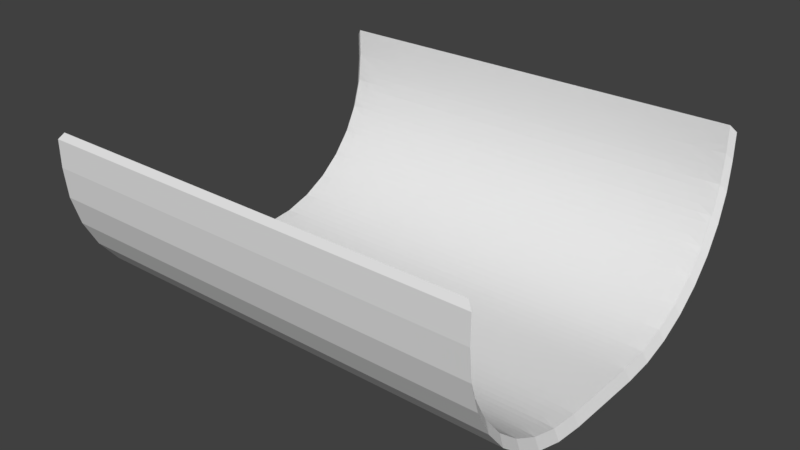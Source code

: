 # Source: halfpipe.blend  (saved by Blender 2.79.0; exported with 4.5.12 LTS)
import bpy
from mathutils import Matrix  # noqa: F401  (used for matrix-valued properties, if any)

bpy.ops.wm.read_factory_settings(use_empty=True)
scene = bpy.context.scene
scene.name = 'Scene'

# ---- collections
col_collection_1 = bpy.data.collections.new('Collection 1'); scene.collection.children.link(col_collection_1)

# ---- world
world_world = bpy.data.worlds.new('World'); scene.world = world_world
world_world.color = (0.05088, 0.05088, 0.05088)
world_world.use_sun_shadow = False
world_world.sun_shadow_jitter_overblur = 0.0
world_world.cycles.sampling_method = 'MANUAL'

# ---- meshes
me_cylinder = bpy.data.meshes.new('Cylinder')
me_cylinder.from_pydata([(-0.1195, 1.272, -1.881), (-0.1195, 1.272, 1.0), (0.07561, 1.253, -1.881), (0.07561, 1.253, 1.0), (0.2632, 1.196, -1.881), (0.2632, 1.196, 1.0), (0.4361, 1.104, -1.881), (0.4361, 1.104, 1.0), (0.5876, 0.9794, -1.881), (0.5876, 0.9794, 1.0), (0.712, 0.8279, -1.881), (0.712, 0.8279, 1.0), (0.8044, 0.655, -1.881), (0.8044, 0.655, 1.0), (0.8613, 0.4674, -1.881), (0.8613, 0.4674, 1.0), (0.8805, 7.55e-08, -1.881), (0.8805, 7.55e-08, 1.0), (0.8613, -0.471, -1.881), (0.8613, -0.471, 1.0), (0.8044, -0.6586, -1.881), (0.8044, -0.6586, 1.0), (0.712, -0.8315, -1.881), (0.712, -0.8315, 1.0), (0.5876, -0.9831, -1.881), (0.5876, -0.9831, 1.0), (0.4361, -1.107, -1.881), (0.4361, -1.107, 1.0), (0.2632, -1.2, -1.881), (0.2632, -1.2, 1.0), (0.07561, -1.257, -1.881), (0.07561, -1.257, 1.0), (-0.1195, -1.276, -1.881), (-0.1195, -1.276, 1.0), (-0.0768, 1.297, -1.917), (-0.0768, 1.297, 1.036), (0.1232, 1.278, -1.917), (0.1232, 1.278, 1.036), (0.3155, 1.219, -1.917), (0.3155, 1.219, 1.036), (0.4927, 1.125, -1.917), (0.4927, 1.125, 1.036), (0.648, 0.9971, -1.917), (0.648, 0.9971, 1.036), (0.7755, 0.8418, -1.917), (0.7755, 0.8418, 1.036), (0.8702, 0.6645, -1.917), (0.8702, 0.6645, 1.036), (0.9285, 0.4723, -1.917), (0.9285, 0.4723, 1.036), (0.9482, 7.598e-08, -1.917), (0.9482, 7.598e-08, 1.036), (0.9285, -0.4759, -1.917), (0.9285, -0.4759, 1.036), (0.8702, -0.6682, -1.917), (0.8702, -0.6682, 1.036), (0.7755, -0.8454, -1.917), (0.7755, -0.8454, 1.036), (0.648, -1.001, -1.917), (0.648, -1.001, 1.036), (0.4927, -1.128, -1.917), (0.4927, -1.128, 1.036), (0.3155, -1.223, -1.917), (0.3155, -1.223, 1.036), (0.1232, -1.281, -1.917), (0.1232, -1.281, 1.036), (-0.0768, -1.301, -1.917), (-0.0768, -1.301, 1.036), (0.8805, 0.2729, -1.881), (0.8805, 0.2729, 1.0), (0.9482, 0.2729, -1.917), (0.9482, 0.2729, 1.036), (0.8805, -0.2765, -1.881), (0.8805, -0.2765, 1.0), (0.9482, -0.2765, -1.917), (0.9482, -0.2765, 1.036), (-0.2994, 1.272, -1.881), (-0.2994, 1.272, 1.0), (-0.2994, -1.276, -1.881), (-0.2994, -1.276, 1.0), (-0.2567, 1.297, -1.917), (-0.2567, 1.297, 1.036), (-0.2567, -1.301, -1.917), (-0.2567, -1.301, 1.036), (-0.1172, 1.269, -1.16), (-0.1172, 1.269, -0.4405), (-0.1172, 1.269, 0.2793), (0.07447, 1.247, 0.2793), (0.07447, 1.247, -0.4405), (0.07447, 1.247, -1.16), (0.261, 1.191, 0.2793), (0.261, 1.191, -0.4405), (0.261, 1.191, -1.16), (0.4328, 1.099, 0.2793), (0.4328, 1.099, -0.4405), (0.4328, 1.099, -1.16), (0.5835, 0.9752, 0.2793), (0.5835, 0.9752, -0.4405), (0.5835, 0.9752, -1.16), (0.7071, 0.8246, 0.2793), (0.7071, 0.8246, -0.4405), (0.7071, 0.8246, -1.16), (0.799, 0.6527, 0.2793), (0.799, 0.6527, -0.4405), (0.799, 0.6527, -1.16), (0.8556, 0.4663, 0.2793), (0.8556, 0.4663, -0.4405), (0.8556, 0.4663, -1.16), (0.8805, -0.0005463, 0.2793), (0.8805, -0.0005464, -0.4405), (0.8805, -0.0005463, -1.16), (0.8556, -0.4699, 0.2793), (0.8556, -0.4699, -0.4405), (0.8556, -0.4699, -1.16), (0.799, -0.6564, 0.2793), (0.799, -0.6564, -0.4405), (0.799, -0.6564, -1.16), (0.7071, -0.8283, 0.2793), (0.7071, -0.8283, -0.4405), (0.7071, -0.8283, -1.16), (0.5835, -0.9789, 0.2793), (0.5835, -0.9789, -0.4405), (0.5835, -0.9789, -1.16), (0.4328, -1.103, 0.2793), (0.4328, -1.103, -0.4405), (0.4328, -1.103, -1.16), (0.261, -1.194, 0.2793), (0.261, -1.194, -0.4405), (0.261, -1.194, -1.16), (0.07447, -1.251, 0.2793), (0.07447, -1.251, -0.4405), (0.07447, -1.251, -1.16), (-0.1172, -1.273, 0.2793), (-0.1172, -1.273, -0.4405), (-0.1172, -1.273, -1.16), (-0.0768, 1.297, -1.179), (-0.0768, 1.297, -0.4405), (-0.0768, 1.297, 0.2978), (0.1232, 1.278, 0.2978), (0.1232, 1.278, -0.4405), (0.1232, 1.278, -1.179), (0.3155, 1.219, 0.2978), (0.3155, 1.219, -0.4405), (0.3155, 1.219, -1.179), (0.4927, 1.125, 0.2978), (0.4927, 1.125, -0.4405), (0.4927, 1.125, -1.179), (0.648, 0.9971, 0.2978), (0.648, 0.9971, -0.4405), (0.648, 0.9971, -1.179), (0.7755, 0.8418, 0.2978), (0.7755, 0.8418, -0.4405), (0.7755, 0.8418, -1.179), (0.8702, 0.6645, 0.2978), (0.8702, 0.6645, -0.4405), (0.8702, 0.6645, -1.179), (0.9285, 0.4723, 0.2978), (0.9285, 0.4723, -0.4405), (0.9285, 0.4723, -1.179), (0.9482, 7.598e-08, 0.2978), (0.9482, 7.598e-08, -0.4405), (0.9482, 7.598e-08, -1.179), (0.9285, -0.4759, 0.2978), (0.9285, -0.4759, -0.4405), (0.9285, -0.4759, -1.179), (0.8702, -0.6682, 0.2978), (0.8702, -0.6682, -0.4405), (0.8702, -0.6682, -1.179), (0.7755, -0.8454, 0.2978), (0.7755, -0.8454, -0.4405), (0.7755, -0.8454, -1.179), (0.648, -1.001, 0.2978), (0.648, -1.001, -0.4405), (0.648, -1.001, -1.179), (0.4927, -1.128, 0.2978), (0.4927, -1.128, -0.4405), (0.4927, -1.128, -1.179), (0.3155, -1.223, 0.2978), (0.3155, -1.223, -0.4405), (0.3155, -1.223, -1.179), (0.1232, -1.281, 0.2978), (0.1232, -1.281, -0.4405), (0.1232, -1.281, -1.179), (-0.0768, -1.301, 0.2978), (-0.0768, -1.301, -0.4405), (-0.0768, -1.301, -1.179), (0.9482, 0.2729, 0.2978), (0.9482, 0.2729, -0.4405), (0.9482, 0.2729, -1.179), (0.8775, 0.261, -1.16), (0.8775, 0.261, -0.4405), (0.8775, 0.261, 0.2793), (0.9482, -0.2765, 0.2978), (0.9482, -0.2765, -0.4405), (0.9482, -0.2765, -1.179), (0.8775, -0.2641, -1.16), (0.8775, -0.2641, -0.4405), (0.8775, -0.2641, 0.2793), (-0.2994, 1.272, -1.161), (-0.2994, 1.272, -0.4405), (-0.2994, 1.272, 0.2797), (-0.2994, -1.276, 0.2797), (-0.2994, -1.276, -0.4405), (-0.2994, -1.276, -1.161), (-0.2567, 1.297, -1.179), (-0.2567, 1.297, -0.4405), (-0.2567, 1.297, 0.2978), (-0.2567, -1.301, 0.2978), (-0.2567, -1.301, -0.4405), (-0.2567, -1.301, -1.179), (-0.02194, 1.263, -1.881), (-0.02194, 1.263, 1.0), (-0.1172, 1.269, 0.6278), (0.07449, 1.247, -1.509), (0.1694, 1.225, -1.881), (0.1694, 1.225, 1.0), (0.261, 1.191, -1.509), (0.3496, 1.15, -1.881), (0.3496, 1.15, 1.0), (0.4329, 1.099, -1.509), (0.5119, 1.042, -1.881), (0.5119, 1.042, 1.0), (0.5835, 0.9753, -1.509), (0.6498, 0.9036, -1.881), (0.6498, 0.9036, 1.0), (0.7072, 0.8246, -1.509), (0.7582, 0.7414, -1.881), (0.7582, 0.7414, 1.0), (0.799, 0.6528, -1.509), (0.8328, 0.5612, -1.881), (0.8328, 0.5612, 1.0), (0.8556, 0.4663, -1.509), (0.8805, 0.1364, -1.881), (0.8709, 0.3701, 1.0), (0.8805, -0.000539, -1.509), (0.8709, -0.3738, -1.881), (0.8805, -0.1382, 1.0), (0.8556, -0.4699, -1.509), (0.8328, -0.5648, -1.881), (0.8328, -0.5648, 1.0), (0.799, -0.6564, -1.509), (0.7582, -0.7451, -1.881), (0.7582, -0.7451, 1.0), (0.7072, -0.8283, -1.509), (0.6498, -0.9073, -1.881), (0.6498, -0.9073, 1.0), (0.5835, -0.979, -1.509), (0.5119, -1.045, -1.881), (0.5119, -1.045, 1.0), (0.4329, -1.103, -1.509), (0.3496, -1.154, -1.881), (0.3496, -1.154, 1.0), (0.261, -1.194, -1.509), (0.1694, -1.228, -1.881), (0.1694, -1.228, 1.0), (0.07449, -1.251, -1.509), (-0.02194, -1.266, -1.881), (-0.02194, -1.266, 1.0), (-0.1172, -1.273, -1.509), (0.8709, 0.3701, -1.881), (0.8805, 0.1364, 1.0), (0.8776, 0.2611, 0.6277), (0.8805, -0.1382, -1.881), (0.8709, -0.3738, 1.0), (0.8776, -0.2642, 0.6277), (-0.2994, 1.272, 0.6399), (-0.2994, -1.276, -1.521), (-0.2094, 1.272, 1.0), (-0.2094, 1.272, -1.881), (-0.2094, -1.276, 1.0), (-0.2094, -1.276, -1.881), (-0.1172, 1.269, -1.509), (-0.1172, 1.269, -0.8006), (-0.1172, 1.269, -0.08039), (0.07449, 1.247, 0.6277), (0.07447, 1.247, -0.08039), (0.07447, 1.247, -0.8006), (0.261, 1.191, 0.6277), (0.261, 1.191, -0.08039), (0.261, 1.191, -0.8006), (0.4329, 1.099, 0.6277), (0.4328, 1.099, -0.08039), (0.4328, 1.099, -0.8006), (0.5835, 0.9753, 0.6277), (0.5835, 0.9752, -0.08039), (0.5835, 0.9752, -0.8006), (0.7072, 0.8246, 0.6277), (0.7071, 0.8246, -0.08039), (0.7071, 0.8246, -0.8006), (0.799, 0.6528, 0.6277), (0.799, 0.6527, -0.08039), (0.799, 0.6527, -0.8006), (0.8556, 0.4663, 0.6277), (0.8556, 0.4663, -0.08039), (0.8556, 0.4663, -0.8006), (0.8805, -0.000539, 0.6277), (0.8805, -0.0005464, -0.08039), (0.8805, -0.0005464, -0.8006), (0.8556, -0.4699, 0.6277), (0.8556, -0.4699, -0.08039), (0.8556, -0.4699, -0.8006), (0.799, -0.6564, 0.6277), (0.799, -0.6564, -0.08039), (0.799, -0.6564, -0.8006), (0.7072, -0.8283, 0.6277), (0.7071, -0.8283, -0.08039), (0.7071, -0.8283, -0.8006), (0.5835, -0.979, 0.6277), (0.5835, -0.9789, -0.08039), (0.5835, -0.9789, -0.8006), (0.4329, -1.103, 0.6277), (0.4328, -1.103, -0.08039), (0.4328, -1.103, -0.8006), (0.261, -1.194, 0.6277), (0.261, -1.194, -0.08039), (0.261, -1.194, -0.8006), (0.07449, -1.251, 0.6277), (0.07447, -1.251, -0.08039), (0.07447, -1.251, -0.8006), (-0.1172, -1.273, 0.6278), (-0.1172, -1.273, -0.08039), (-0.1172, -1.273, -0.8006), (0.8776, 0.2611, -1.509), (0.8775, 0.261, -0.8006), (0.8775, 0.261, -0.08039), (0.8776, -0.2642, -1.509), (0.8775, -0.2641, -0.8006), (0.8775, -0.2641, -0.08039), (-0.2994, 1.272, -1.521), (-0.2994, 1.272, -0.8006), (-0.2994, 1.272, -0.08038), (-0.2994, -1.276, 0.6399), (-0.2994, -1.276, -0.08038), (-0.2994, -1.276, -0.8006), (-0.2092, -1.276, 0.2793), (-0.2092, -1.276, -0.4405), (-0.2092, -1.276, -1.16), (0.8802, -0.1369, -1.16), (0.8802, -0.1369, -0.4405), (0.8802, -0.1369, 0.2793), (0.8699, 0.3686, -1.16), (0.8699, 0.3686, -0.4405), (0.8699, 0.3686, 0.2793), (-0.2092, 1.272, -1.16), (-0.2092, 1.272, -0.4405), (-0.2092, 1.272, 0.2793), (-0.0218, -1.265, -1.16), (-0.0218, -1.265, -0.4405), (-0.0218, -1.265, 0.2793), (0.169, -1.227, -1.16), (0.169, -1.227, -0.4405), (0.169, -1.227, 0.2793), (0.349, -1.152, -1.16), (0.349, -1.152, -0.4405), (0.349, -1.152, 0.2793), (0.511, -1.044, -1.16), (0.511, -1.044, -0.4405), (0.511, -1.044, 0.2793), (0.6488, -0.9065, -1.16), (0.6488, -0.9065, -0.4405), (0.6488, -0.9065, 0.2793), (0.757, -0.7445, -1.16), (0.757, -0.7445, -0.4405), (0.757, -0.7445, 0.2793), (0.8316, -0.5645, -1.16), (0.8316, -0.5645, -0.4405), (0.8316, -0.5645, 0.2793), (0.8699, -0.3722, -1.16), (0.8699, -0.3722, -0.4405), (0.8699, -0.3722, 0.2793), (0.8802, 0.135, -1.16), (0.8802, 0.135, -0.4405), (0.8802, 0.135, 0.2793), (0.8316, 0.5608, -1.16), (0.8316, 0.5608, -0.4405), (0.8316, 0.5608, 0.2793), (0.757, 0.7408, -1.16), (0.757, 0.7408, -0.4405), (0.757, 0.7408, 0.2793), (0.6488, 0.9028, -1.16), (0.6488, 0.9028, -0.4405), (0.6488, 0.9028, 0.2793), (0.511, 1.041, -1.16), (0.511, 1.041, -0.4405), (0.511, 1.041, 0.2793), (0.349, 1.149, -1.16), (0.349, 1.149, -0.4405), (0.349, 1.149, 0.2793), (0.169, 1.223, -1.16), (0.169, 1.223, -0.4405), (0.169, 1.223, 0.2793), (-0.0218, 1.262, -1.16), (-0.0218, 1.262, -0.4405), (-0.0218, 1.262, 0.2793), (-0.0218, 1.262, -0.08039), (-0.0218, 1.262, -0.8006), (-0.02181, 1.262, -1.509), (0.169, 1.223, -0.08039), (0.169, 1.223, -0.8006), (0.169, 1.223, -1.509), (0.349, 1.149, -0.08039), (0.349, 1.149, -0.8006), (0.349, 1.149, -1.509), (0.511, 1.041, -0.08039), (0.511, 1.041, -0.8006), (0.511, 1.041, -1.509), (0.6488, 0.9028, -0.08039), (0.6488, 0.9028, -0.8006), (0.6488, 0.9028, -1.509), (0.757, 0.7408, -0.08039), (0.757, 0.7408, -0.8006), (0.757, 0.7408, -1.509), (0.8316, 0.5608, -0.08039), (0.8316, 0.5608, -0.8006), (0.8316, 0.5608, -1.509), (0.8802, 0.135, -0.08039), (0.8802, 0.135, -0.8006), (0.8802, 0.135, -1.509), (0.8699, -0.3722, -0.08039), (0.8699, -0.3722, -0.8006), (0.8699, -0.3723, -1.509), (0.8316, -0.5645, -0.08039), (0.8316, -0.5645, -0.8006), (0.8316, -0.5645, -1.509), (0.757, -0.7445, -0.08039), (0.757, -0.7445, -0.8006), (0.757, -0.7445, -1.509), (0.6488, -0.9065, -0.08039), (0.6488, -0.9065, -0.8006), (0.6488, -0.9065, -1.509), (0.511, -1.044, -0.08039), (0.511, -1.044, -0.8006), (0.511, -1.044, -1.509), (0.349, -1.152, -0.08039), (0.349, -1.152, -0.8006), (0.349, -1.152, -1.509), (0.169, -1.227, -0.08039), (0.169, -1.227, -0.8006), (0.169, -1.227, -1.509), (-0.0218, -1.265, -0.08039), (-0.0218, -1.265, -0.8006), (-0.02181, -1.265, -1.509), (-0.2092, 1.272, -0.08039), (-0.2092, 1.272, -0.8006), (-0.2092, 1.272, -1.51), (0.8699, 0.3686, -0.08039), (0.8699, 0.3686, -0.8006), (0.8699, 0.3687, -1.509), (0.8802, -0.1369, -0.08039), (0.8802, -0.1369, -0.8006), (0.8802, -0.1369, -1.509), (-0.2092, -1.276, -0.8006), (-0.2092, -1.276, -0.08039), (-0.2092, -1.276, 0.6291), (-0.2092, -1.276, -1.51), (0.8802, -0.1369, 0.6277), (0.8699, 0.3687, 0.6277), (-0.2092, 1.272, 0.6291), (-0.02181, -1.265, 0.6277), (0.169, -1.227, 0.6277), (0.349, -1.152, 0.6277), (0.511, -1.044, 0.6277), (0.6488, -0.9065, 0.6277), (0.757, -0.7445, 0.6277), (0.8316, -0.5645, 0.6277), (0.8699, -0.3723, 0.6277), (0.8802, 0.135, 0.6277), (0.8316, 0.5608, 0.6277), (0.757, 0.7408, 0.6277), (0.6488, 0.9028, 0.6277), (0.511, 1.041, 0.6277), (0.349, 1.149, 0.6277), (0.169, 1.223, 0.6277), (-0.02181, 1.262, 0.6277), (0.02683, 1.258, -1.881), (-0.07071, 1.267, 1.0), (-0.1173, 1.27, 0.7806), (0.07455, 1.248, -1.661), (0.2163, 1.21, -1.881), (0.1225, 1.239, 1.0), (0.2611, 1.191, -1.661), (0.3929, 1.127, -1.881), (0.3064, 1.173, 1.0), (0.433, 1.099, -1.661), (0.5497, 1.01, -1.881), (0.474, 1.073, 1.0), (0.5838, 0.9755, -1.661), (0.6809, 0.8657, -1.881), (0.6187, 0.9415, 1.0), (0.7074, 0.8248, -1.661), (0.7813, 0.6982, -1.881), (0.7351, 0.7846, 1.0), (0.7993, 0.6529, -1.661), (0.8471, 0.5143, -1.881), (0.8186, 0.6081, 1.0), (0.8559, 0.4663, -1.661), (0.8805, 0.06821, -1.881), (0.8661, 0.4187, 1.0), (0.8805, -0.0005094, -1.661), (0.8661, -0.4224, -1.881), (0.8805, -0.06912, 1.0), (0.8559, -0.47, -1.661), (0.8186, -0.6117, -1.881), (0.8471, -0.5179, 1.0), (0.7993, -0.6565, -1.661), (0.7351, -0.7883, -1.881), (0.7813, -0.7019, 1.0), (0.7074, -0.8285, -1.661), (0.6187, -0.9452, -1.881), (0.6809, -0.8694, 1.0), (0.5838, -0.9792, -1.661), (0.474, -1.076, -1.881), (0.5497, -1.014, 1.0), (0.433, -1.103, -1.661), (0.3064, -1.177, -1.881), (0.3929, -1.131, 1.0), (0.2611, -1.195, -1.661), (0.1225, -1.243, -1.881), (0.2163, -1.214, 1.0), (0.07455, -1.251, -1.661), (-0.07071, -1.271, -1.881), (0.02683, -1.262, 1.0), (-0.1173, -1.273, -1.662), (0.8757, 0.3215, -1.881), (0.8805, 0.2046, 1.0), (0.8777, 0.2618, 0.7804), (0.8805, -0.2074, -1.881), (0.8757, -0.3251, 1.0), (0.8777, -0.2649, 0.7804), (-0.2994, 1.272, 0.8199), (-0.2994, -1.276, -1.701), (-0.2544, 1.272, 1.0), (-0.1645, 1.272, -1.881), (-0.2544, -1.276, 1.0), (-0.1645, -1.276, -1.881), (-0.1172, 1.269, -1.338), (-0.1172, 1.269, -0.6206), (-0.1172, 1.269, 0.09962), (0.07447, 1.247, 0.457), (0.07447, 1.247, -0.2604), (0.07447, 1.247, -0.9806), (0.261, 1.191, 0.457), (0.261, 1.191, -0.2604), (0.261, 1.191, -0.9806), (0.4328, 1.099, 0.457), (0.4328, 1.099, -0.2604), (0.4328, 1.099, -0.9806), (0.5835, 0.9753, 0.457), (0.5835, 0.9752, -0.2604), (0.5835, 0.9752, -0.9806), (0.7071, 0.8246, 0.457), (0.7071, 0.8246, -0.2604), (0.7071, 0.8246, -0.9806), (0.799, 0.6527, 0.457), (0.799, 0.6527, -0.2604), (0.799, 0.6527, -0.9806), (0.8556, 0.4663, 0.457), (0.8556, 0.4663, -0.2604), (0.8556, 0.4663, -0.9806), (0.8805, -0.0005453, 0.457), (0.8805, -0.0005464, -0.2604), (0.8805, -0.0005464, -0.9806), (0.8556, -0.4699, 0.457), (0.8556, -0.4699, -0.2604), (0.8556, -0.4699, -0.9806), (0.799, -0.6564, 0.457), (0.799, -0.6564, -0.2604), (0.799, -0.6564, -0.9806), (0.7071, -0.8283, 0.457), (0.7071, -0.8283, -0.2604), (0.7071, -0.8283, -0.9806), (0.5835, -0.9789, 0.457), (0.5835, -0.9789, -0.2604), (0.5835, -0.9789, -0.9806), (0.4328, -1.103, 0.457), (0.4328, -1.103, -0.2604), (0.4328, -1.103, -0.9806), (0.261, -1.194, 0.457), (0.261, -1.194, -0.2604), (0.261, -1.194, -0.9806), (0.07447, -1.251, 0.457), (0.07447, -1.251, -0.2604), (0.07447, -1.251, -0.9806), (-0.1172, -1.273, 0.457), (-0.1172, -1.273, -0.2604), (-0.1172, -1.273, -0.9806), (0.8776, 0.261, -1.338), (0.8775, 0.261, -0.6206), (0.8775, 0.261, 0.09962), (0.8776, -0.2641, -1.338), (0.8775, -0.2641, -0.6206), (0.8775, -0.2641, 0.09962), (-0.2994, 1.272, -1.341), (-0.2994, 1.272, -0.6206), (-0.2994, 1.272, 0.09968), (-0.2994, -1.276, 0.4598), (-0.2994, -1.276, -0.2604), (-0.2994, -1.276, -0.9807), (-0.2544, -1.276, 0.2795), (-0.2544, -1.276, -0.4405), (-0.2544, -1.276, -1.16), (0.8804, -0.06902, -1.16), (0.8804, -0.06902, -0.4405), (0.8804, -0.06902, 0.2793), (0.8638, 0.418, -1.16), (0.8638, 0.418, -0.4405), (0.8638, 0.418, 0.2793), (-0.2544, 1.272, -1.16), (-0.2544, 1.272, -0.4405), (-0.2544, 1.272, 0.2795), (0.02645, -1.259, -1.16), (0.02645, -1.259, -0.4405), (0.02645, -1.259, 0.2793), (0.2154, -1.212, -1.16), (0.2154, -1.212, -0.4405), (0.2154, -1.212, 0.2793), (0.3916, -1.129, -1.16), (0.3916, -1.129, -0.4405), (0.3916, -1.129, 0.2793), (0.5481, -1.012, -1.16), (0.5481, -1.012, -0.4405), (0.5481, -1.012, 0.2793), (0.6789, -0.8681, -1.16), (0.6789, -0.8681, -0.4405), (0.6789, -0.8681, 0.2793), (0.7791, -0.7009, -1.16), (0.7791, -0.7009, -0.4405), (0.7791, -0.7009, 0.2793), (0.8447, -0.5175, -1.16), (0.8447, -0.5175, -0.4405), (0.8447, -0.5175, 0.2793), (0.8744, -0.3203, -1.16), (0.8744, -0.3203, -0.4405), (0.8744, -0.3203, 0.2793), (0.8794, 0.2, -1.16), (0.8794, 0.2, -0.4405), (0.8794, 0.2, 0.2793), (0.8164, 0.6072, -1.16), (0.8164, 0.6072, -0.4405), (0.8164, 0.6072, 0.2793), (0.7331, 0.7833, -1.16), (0.7331, 0.7833, -0.4405), (0.7331, 0.7833, 0.2793), (0.617, 0.9398, -1.16), (0.617, 0.9398, -0.4405), (0.617, 0.9398, 0.2793), (0.4726, 1.071, -1.16), (0.4726, 1.071, -0.4405), (0.4726, 1.071, 0.2793), (0.3055, 1.171, -1.16), (0.3055, 1.171, -0.4405), (0.3055, 1.171, 0.2793), (0.122, 1.237, -1.16), (0.122, 1.237, -0.4405), (0.122, 1.237, 0.2793), (-0.06985, 1.266, -1.16), (-0.06985, 1.266, -0.4405), (-0.06985, 1.266, 0.2793), (-0.07071, 1.267, -1.881), (0.02683, 1.258, 1.0), (-0.1172, 1.269, 0.457), (0.07447, 1.247, -1.338), (0.1225, 1.239, -1.881), (0.2163, 1.21, 1.0), (0.261, 1.191, -1.338), (0.3064, 1.173, -1.881), (0.3929, 1.127, 1.0), (0.4328, 1.099, -1.338), (0.474, 1.073, -1.881), (0.5497, 1.01, 1.0), (0.5835, 0.9753, -1.338), (0.6187, 0.9415, -1.881), (0.6809, 0.8657, 1.0), (0.7071, 0.8246, -1.338), (0.7351, 0.7846, -1.881), (0.7813, 0.6982, 1.0), (0.799, 0.6527, -1.338), (0.8186, 0.6081, -1.881), (0.8471, 0.5143, 1.0), (0.8556, 0.4663, -1.338), (0.8805, 0.2046, -1.881), (0.8757, 0.3215, 1.0), (0.8805, -0.0005453, -1.338), (0.8757, -0.3251, -1.881), (0.8805, -0.2074, 1.0), (0.8556, -0.4699, -1.338), (0.8471, -0.5179, -1.881), (0.8186, -0.6117, 1.0), (0.799, -0.6564, -1.338), (0.7813, -0.7019, -1.881), (0.7351, -0.7883, 1.0), (0.7071, -0.8283, -1.338), (0.6809, -0.8694, -1.881), (0.6187, -0.9452, 1.0), (0.5835, -0.9789, -1.338), (0.5497, -1.014, -1.881), (0.474, -1.076, 1.0), (0.4328, -1.103, -1.338), (0.3929, -1.131, -1.881), (0.3064, -1.177, 1.0), (0.261, -1.194, -1.338), (0.2163, -1.214, -1.881), (0.1225, -1.243, 1.0), (0.07447, -1.251, -1.338), (0.02683, -1.262, -1.881), (-0.07071, -1.271, 1.0), (-0.1172, -1.273, -1.338), (0.8661, 0.4187, -1.881), (0.8805, 0.06821, 1.0), (0.8776, 0.261, 0.457), (0.8805, -0.06912, -1.881), (0.8661, -0.4224, 1.0), (0.8776, -0.2641, 0.457), (-0.2994, 1.272, 0.4598), (-0.2994, -1.276, -1.341), (-0.1645, 1.272, 1.0), (-0.2544, 1.272, -1.881), (-0.1645, -1.276, 1.0), (-0.2544, -1.276, -1.881), (-0.1173, 1.27, -1.662), (-0.1172, 1.269, -0.9806), (-0.1172, 1.269, -0.2604), (0.07455, 1.248, 0.7804), (0.07447, 1.247, 0.09962), (0.07447, 1.247, -0.6206), (0.2611, 1.191, 0.7804), (0.261, 1.191, 0.09962), (0.261, 1.191, -0.6206), (0.433, 1.099, 0.7804), (0.4328, 1.099, 0.09962), (0.4328, 1.099, -0.6206), (0.5838, 0.9755, 0.7804), (0.5835, 0.9752, 0.09962), (0.5835, 0.9752, -0.6206), (0.7074, 0.8248, 0.7804), (0.7071, 0.8246, 0.09962), (0.7071, 0.8246, -0.6206), (0.7993, 0.6529, 0.7804), (0.799, 0.6527, 0.09962), (0.799, 0.6527, -0.6206), (0.8559, 0.4663, 0.7804), (0.8556, 0.4663, 0.09962), (0.8556, 0.4663, -0.6206), (0.8805, -0.0005094, 0.7804), (0.8805, -0.0005464, 0.09962), (0.8805, -0.0005464, -0.6206), (0.8559, -0.47, 0.7804), (0.8556, -0.4699, 0.09962), (0.8556, -0.4699, -0.6206), (0.7993, -0.6565, 0.7804), (0.799, -0.6564, 0.09962), (0.799, -0.6564, -0.6206), (0.7074, -0.8285, 0.7804), (0.7071, -0.8283, 0.09962), (0.7071, -0.8283, -0.6206), (0.5838, -0.9792, 0.7804), (0.5835, -0.9789, 0.09962), (0.5835, -0.9789, -0.6206), (0.433, -1.103, 0.7804), (0.4328, -1.103, 0.09962), (0.4328, -1.103, -0.6206), (0.2611, -1.195, 0.7804), (0.261, -1.194, 0.09962), (0.261, -1.194, -0.6206), (0.07455, -1.251, 0.7804), (0.07447, -1.251, 0.09962), (0.07447, -1.251, -0.6206), (-0.1173, -1.273, 0.7806), (-0.1172, -1.273, 0.09962), (-0.1172, -1.273, -0.6206), (0.8777, 0.2618, -1.661), (0.8775, 0.261, -0.9806), (0.8775, 0.261, -0.2604), (0.8777, -0.2649, -1.661), (0.8775, -0.2641, -0.9806), (0.8775, -0.2641, -0.2604), (-0.2994, 1.272, -1.701), (-0.2994, 1.272, -0.9807), (-0.2994, 1.272, -0.2604), (-0.2994, -1.276, 0.8199), (-0.2994, -1.276, 0.09968), (-0.2994, -1.276, -0.6206), (-0.1636, -1.275, 0.2793), (-0.1636, -1.275, -0.4405), (-0.1636, -1.275, -1.16), (0.8794, -0.2026, -1.16), (0.8794, -0.2026, -0.4405), (0.8794, -0.2026, 0.2793), (0.8744, 0.3169, -1.16), (0.8744, 0.3169, -0.4405), (0.8744, 0.3169, 0.2793), (-0.1636, 1.271, -1.16), (-0.1636, 1.271, -0.4405), (-0.1636, 1.271, 0.2793), (-0.06985, -1.27, -1.16), (-0.06985, -1.27, -0.4405), (-0.06985, -1.27, 0.2793), (0.122, -1.24, -1.16), (0.122, -1.24, -0.4405), (0.122, -1.24, 0.2793), (0.3055, -1.175, -1.16), (0.3055, -1.175, -0.4405), (0.3055, -1.175, 0.2793), (0.4726, -1.074, -1.16), (0.4726, -1.074, -0.4405), (0.4726, -1.074, 0.2793), (0.617, -0.9435, -1.16), (0.617, -0.9435, -0.4405), (0.617, -0.9435, 0.2793), (0.7331, -0.787, -1.16), (0.7331, -0.787, -0.4405), (0.7331, -0.787, 0.2793), (0.8164, -0.6109, -1.16), (0.8164, -0.6109, -0.4405), (0.8164, -0.6109, 0.2793), (0.8638, -0.4217, -1.16), (0.8638, -0.4217, -0.4405), (0.8638, -0.4217, 0.2793), (0.8804, 0.0677, -1.16), (0.8804, 0.0677, -0.4405), (0.8804, 0.0677, 0.2793), (0.8447, 0.5138, -1.16), (0.8447, 0.5138, -0.4405), (0.8447, 0.5138, 0.2793), (0.7791, 0.6973, -1.16), (0.7791, 0.6973, -0.4405), (0.7791, 0.6973, 0.2793), (0.6789, 0.8644, -1.16), (0.6789, 0.8644, -0.4405), (0.6789, 0.8644, 0.2793), (0.5481, 1.009, -1.16), (0.5481, 1.009, -0.4405), (0.5481, 1.009, 0.2793), (0.3916, 1.125, -1.16), (0.3916, 1.125, -0.4405), (0.3916, 1.125, 0.2793), (0.2154, 1.208, -1.16), (0.2154, 1.208, -0.4405), (0.2154, 1.208, 0.2793), (0.02645, 1.256, -1.16), (0.02645, 1.256, -0.4405), (0.02645, 1.256, 0.2793), (-0.0218, 1.262, 0.09962), (-0.0218, 1.262, -0.2604), (-0.06985, 1.266, -0.08039), (0.02645, 1.256, -0.08039), (-0.0218, 1.262, -0.6206), (-0.0218, 1.262, -0.9806), (-0.06985, 1.266, -0.8006), (0.02645, 1.256, -0.8006), (-0.02181, 1.262, -1.338), (-0.02182, 1.262, -1.661), (-0.06987, 1.266, -1.509), (0.02646, 1.256, -1.509), (0.169, 1.223, 0.09962), (0.169, 1.223, -0.2604), (0.122, 1.237, -0.08039), (0.2154, 1.208, -0.08039), (0.169, 1.223, -0.6206), (0.169, 1.223, -0.9806), (0.122, 1.237, -0.8006), (0.2154, 1.208, -0.8006), (0.169, 1.223, -1.338), (0.1691, 1.223, -1.661), (0.122, 1.237, -1.509), (0.2154, 1.208, -1.509), (0.349, 1.149, 0.09962), (0.349, 1.149, -0.2604), (0.3055, 1.171, -0.08039), (0.3916, 1.125, -0.08039), (0.349, 1.149, -0.6206), (0.349, 1.149, -0.9806), (0.3055, 1.171, -0.8006), (0.3916, 1.125, -0.8006), (0.349, 1.149, -1.338), (0.3491, 1.149, -1.661), (0.3055, 1.171, -1.509), (0.3916, 1.125, -1.509), (0.511, 1.041, 0.09962), (0.511, 1.041, -0.2604), (0.4726, 1.071, -0.08039), (0.5481, 1.009, -0.08039), (0.511, 1.041, -0.6206), (0.511, 1.041, -0.9806), (0.4726, 1.071, -0.8006), (0.5481, 1.009, -0.8006), (0.511, 1.041, -1.338), (0.5111, 1.041, -1.661), (0.4726, 1.071, -1.509), (0.5481, 1.009, -1.509), (0.6488, 0.9028, 0.09962), (0.6488, 0.9028, -0.2604), (0.617, 0.9398, -0.08039), (0.6789, 0.8644, -0.08039), (0.6488, 0.9028, -0.6206), (0.6488, 0.9028, -0.9806), (0.617, 0.9398, -0.8006), (0.6789, 0.8644, -0.8006), (0.6488, 0.9028, -1.338), (0.6489, 0.9029, -1.661), (0.617, 0.9399, -1.509), (0.679, 0.8644, -1.509), (0.757, 0.7408, 0.09962), (0.757, 0.7408, -0.2604), (0.7331, 0.7833, -0.08039), (0.7791, 0.6973, -0.08039), (0.757, 0.7408, -0.6206), (0.757, 0.7408, -0.9806), (0.7331, 0.7833, -0.8006), (0.7791, 0.6973, -0.8006), (0.757, 0.7408, -1.338), (0.7571, 0.7409, -1.661), (0.7331, 0.7834, -1.509), (0.7791, 0.6973, -1.509), (0.8316, 0.5608, 0.09962), (0.8316, 0.5608, -0.2604), (0.8164, 0.6072, -0.08039), (0.8447, 0.5138, -0.08039), (0.8316, 0.5608, -0.6206), (0.8316, 0.5608, -0.9806), (0.8164, 0.6072, -0.8006), (0.8447, 0.5138, -0.8006), (0.8316, 0.5608, -1.338), (0.8317, 0.5608, -1.661), (0.8164, 0.6072, -1.509), (0.8448, 0.5138, -1.509), (0.8802, 0.135, 0.09962), (0.8802, 0.135, -0.2604), (0.8794, 0.2, -0.08039), (0.8804, 0.0677, -0.08039), (0.8802, 0.135, -0.6206), (0.8802, 0.135, -0.9806), (0.8794, 0.2, -0.8006), (0.8804, 0.0677, -0.8006), (0.8802, 0.135, -1.338), (0.8802, 0.1352, -1.661), (0.8794, 0.2001, -1.509), (0.8804, 0.06771, -1.509), (0.8699, -0.3722, 0.09962), (0.8699, -0.3722, -0.2604), (0.8744, -0.3203, -0.08039), (0.8638, -0.4217, -0.08039), (0.8699, -0.3722, -0.6206), (0.8699, -0.3722, -0.9806), (0.8744, -0.3203, -0.8006), (0.8638, -0.4217, -0.8006), (0.8699, -0.3722, -1.338), (0.87, -0.3724, -1.661), (0.8744, -0.3204, -1.509), (0.8639, -0.4217, -1.509), (0.8316, -0.5645, 0.09962), (0.8316, -0.5645, -0.2604), (0.8447, -0.5175, -0.08039), (0.8164, -0.6109, -0.08039), (0.8316, -0.5645, -0.6206), (0.8316, -0.5645, -0.9806), (0.8447, -0.5175, -0.8006), (0.8164, -0.6109, -0.8006), (0.8316, -0.5645, -1.338), (0.8317, -0.5645, -1.661), (0.8448, -0.5175, -1.509), (0.8164, -0.6109, -1.509), (0.757, -0.7445, 0.09962), (0.757, -0.7445, -0.2604), (0.7791, -0.7009, -0.08039), (0.7331, -0.787, -0.08039), (0.757, -0.7445, -0.6206), (0.757, -0.7445, -0.9806), (0.7791, -0.7009, -0.8006), (0.7331, -0.787, -0.8006), (0.757, -0.7445, -1.338), (0.7571, -0.7445, -1.661), (0.7791, -0.7009, -1.509), (0.7331, -0.787, -1.509), (0.6488, -0.9065, 0.09962), (0.6488, -0.9065, -0.2604), (0.6789, -0.8681, -0.08039), (0.617, -0.9435, -0.08039), (0.6488, -0.9065, -0.6206), (0.6488, -0.9065, -0.9806), (0.6789, -0.8681, -0.8006), (0.617, -0.9435, -0.8006), (0.6488, -0.9065, -1.338), (0.6489, -0.9065, -1.661), (0.679, -0.8681, -1.509), (0.617, -0.9435, -1.509), (0.511, -1.044, 0.09962), (0.511, -1.044, -0.2604), (0.5481, -1.012, -0.08039), (0.4726, -1.074, -0.08039), (0.511, -1.044, -0.6206), (0.511, -1.044, -0.9806), (0.5481, -1.012, -0.8006), (0.4726, -1.074, -0.8006), (0.511, -1.044, -1.338), (0.5111, -1.044, -1.661), (0.5481, -1.012, -1.509), (0.4726, -1.074, -1.509), (0.349, -1.152, 0.09962), (0.349, -1.152, -0.2604), (0.3916, -1.129, -0.08039), (0.3055, -1.175, -0.08039), (0.349, -1.152, -0.6206), (0.349, -1.152, -0.9806), (0.3916, -1.129, -0.8006), (0.3055, -1.175, -0.8006), (0.349, -1.152, -1.338), (0.3491, -1.153, -1.661), (0.3916, -1.129, -1.509), (0.3055, -1.175, -1.509), (0.169, -1.227, 0.09962), (0.169, -1.227, -0.2604), (0.2154, -1.212, -0.08039), (0.122, -1.24, -0.08039), (0.169, -1.227, -0.6206), (0.169, -1.227, -0.9806), (0.2154, -1.212, -0.8006), (0.122, -1.24, -0.8006), (0.169, -1.227, -1.338), (0.1691, -1.227, -1.661), (0.2154, -1.212, -1.509), (0.122, -1.24, -1.509), (-0.0218, -1.265, 0.09962), (-0.0218, -1.265, -0.2604), (0.02645, -1.259, -0.08039), (-0.06985, -1.27, -0.08039), (-0.0218, -1.265, -0.6206), (-0.0218, -1.265, -0.9806), (0.02645, -1.259, -0.8006), (-0.06985, -1.27, -0.8006), (-0.02181, -1.265, -1.338), (-0.02182, -1.265, -1.661), (0.02646, -1.259, -1.509), (-0.06987, -1.27, -1.509), (-0.2544, 1.272, -0.08039), (-0.1636, 1.271, -0.08039), (-0.2092, 1.272, -0.2604), (-0.2092, 1.272, 0.09963), (-0.2544, 1.272, -0.8006), (-0.1636, 1.271, -0.8006), (-0.2092, 1.272, -0.9806), (-0.2092, 1.272, -0.6206), (-0.2544, 1.272, -1.514), (-0.1636, 1.271, -1.509), (-0.2092, 1.272, -1.665), (-0.2092, 1.272, -1.338), (0.8699, 0.3686, 0.09962), (0.8699, 0.3686, -0.2604), (0.8638, 0.418, -0.08039), (0.8744, 0.3169, -0.08039), (0.8699, 0.3686, -0.6206), (0.8699, 0.3686, -0.9806), (0.8638, 0.418, -0.8006), (0.8744, 0.3169, -0.8006), (0.8699, 0.3686, -1.338), (0.87, 0.3688, -1.661), (0.8639, 0.4181, -1.509), (0.8744, 0.317, -1.509), (0.8802, -0.1369, 0.09962), (0.8802, -0.1369, -0.2604), (0.8804, -0.06902, -0.08039), (0.8794, -0.2026, -0.08039), (0.8802, -0.1369, -0.6206), (0.8802, -0.1369, -0.9806), (0.8804, -0.06902, -0.8006), (0.8794, -0.2026, -0.8006), (0.8802, -0.1369, -1.338), (0.8802, -0.137, -1.661), (0.8804, -0.06902, -1.509), (0.8794, -0.2027, -1.509), (-0.2544, -1.276, -0.8006), (-0.1636, -1.275, -0.8006), (-0.2092, -1.276, -0.6206), (-0.2092, -1.276, -0.9806), (-0.2544, -1.276, -0.08039), (-0.1636, -1.275, -0.08039), (-0.2092, -1.276, 0.09963), (-0.2092, -1.276, -0.2604), (-0.2544, -1.276, 0.6325), (-0.1636, -1.275, 0.628), (-0.2092, -1.276, 0.7843), (-0.2092, -1.276, 0.4573), (-0.2544, -1.276, -1.514), (-0.1636, -1.275, -1.509), (-0.2092, -1.276, -1.338), (-0.2092, -1.276, -1.665), (0.8802, -0.137, 0.7804), (0.8802, -0.1369, 0.457), (0.8804, -0.06902, 0.6277), (0.8794, -0.2027, 0.6277), (0.87, 0.3688, 0.7804), (0.8699, 0.3686, 0.457), (0.8639, 0.4181, 0.6277), (0.8744, 0.317, 0.6277), (-0.2544, 1.272, 0.6325), (-0.1636, 1.271, 0.628), (-0.2092, 1.272, 0.4573), (-0.2092, 1.272, 0.7843), (-0.02182, -1.265, 0.7804), (-0.02181, -1.265, 0.457), (0.02646, -1.259, 0.6277), (-0.06987, -1.27, 0.6277), (0.1691, -1.227, 0.7804), (0.169, -1.227, 0.457), (0.2154, -1.212, 0.6277), (0.122, -1.24, 0.6277), (0.3491, -1.153, 0.7804), (0.349, -1.152, 0.457), (0.3916, -1.129, 0.6277), (0.3055, -1.175, 0.6277), (0.5111, -1.044, 0.7804), (0.511, -1.044, 0.457), (0.5481, -1.012, 0.6277), (0.4726, -1.074, 0.6277), (0.6489, -0.9065, 0.7804), (0.6488, -0.9065, 0.457), (0.679, -0.8681, 0.6277), (0.617, -0.9435, 0.6277), (0.7571, -0.7445, 0.7804), (0.757, -0.7445, 0.457), (0.7791, -0.7009, 0.6277), (0.7331, -0.787, 0.6277), (0.8317, -0.5645, 0.7804), (0.8316, -0.5645, 0.457), (0.8448, -0.5175, 0.6277), (0.8164, -0.6109, 0.6277), (0.87, -0.3724, 0.7804), (0.8699, -0.3722, 0.457), (0.8744, -0.3204, 0.6277), (0.8639, -0.4217, 0.6277), (0.8802, 0.1352, 0.7804), (0.8802, 0.135, 0.457), (0.8794, 0.2001, 0.6277), (0.8804, 0.06771, 0.6277), (0.8317, 0.5608, 0.7804), (0.8316, 0.5608, 0.457), (0.8164, 0.6072, 0.6277), (0.8448, 0.5138, 0.6277), (0.7571, 0.7409, 0.7804), (0.757, 0.7408, 0.457), (0.7331, 0.7834, 0.6277), (0.7791, 0.6973, 0.6277), (0.6489, 0.9029, 0.7804), (0.6488, 0.9028, 0.457), (0.617, 0.9399, 0.6277), (0.679, 0.8644, 0.6277), (0.5111, 1.041, 0.7804), (0.511, 1.041, 0.457), (0.4726, 1.071, 0.6277), (0.5481, 1.009, 0.6277), (0.3491, 1.149, 0.7804), (0.349, 1.149, 0.457), (0.3055, 1.171, 0.6277), (0.3916, 1.125, 0.6277), (0.1691, 1.223, 0.7804), (0.169, 1.223, 0.457), (0.122, 1.237, 0.6277), (0.2154, 1.208, 0.6277), (-0.02182, 1.262, 0.7804), (-0.02181, 1.262, 0.457), (-0.06987, 1.266, 0.6277), (0.02646, 1.256, 0.6277), (0.02645, 1.256, 0.457), (-0.06985, 1.266, 0.457), (-0.06994, 1.266, 0.7804), (0.2154, 1.208, 0.457), (0.122, 1.237, 0.457), (0.1221, 1.237, 0.7804), (0.3916, 1.125, 0.457), (0.3055, 1.171, 0.457), (0.3056, 1.171, 0.7804), (0.5481, 1.009, 0.457), (0.4726, 1.071, 0.457), (0.4727, 1.071, 0.7804), (0.6789, 0.8644, 0.457), (0.617, 0.9398, 0.457), (0.6172, 0.94, 0.7804), (0.7791, 0.6973, 0.457), (0.7331, 0.7833, 0.457), (0.7333, 0.7835, 0.7804), (0.8447, 0.5138, 0.457), (0.8164, 0.6072, 0.457), (0.8166, 0.6073, 0.7804), (0.8804, 0.0677, 0.457), (0.8794, 0.2001, 0.457), (0.8795, 0.2005, 0.7804), (0.8638, -0.4217, 0.457), (0.8744, -0.3203, 0.457), (0.8745, -0.3208, 0.7804), (0.8164, -0.6109, 0.457), (0.8447, -0.5175, 0.457), (0.845, -0.5175, 0.7804), (0.7331, -0.787, 0.457), (0.7791, -0.7009, 0.457), (0.7793, -0.701, 0.7804), (0.617, -0.9435, 0.457), (0.6789, -0.8681, 0.457), (0.6791, -0.8682, 0.7804), (0.4726, -1.074, 0.457), (0.5481, -1.012, 0.457), (0.5482, -1.013, 0.7804), (0.3055, -1.175, 0.457), (0.3916, -1.129, 0.457), (0.3917, -1.129, 0.7804), (0.122, -1.24, 0.457), (0.2154, -1.212, 0.457), (0.2155, -1.212, 0.7804), (-0.06985, -1.27, 0.457), (0.02645, -1.259, 0.457), (0.02649, -1.259, 0.7804), (-0.1637, 1.271, 0.7812), (-0.1636, 1.271, 0.4571), (-0.2544, 1.272, 0.4581), (0.8744, 0.3169, 0.457), (0.8638, 0.418, 0.457), (0.864, 0.4181, 0.7804), (0.8794, -0.2026, 0.457), (0.8804, -0.06902, 0.457), (0.8804, -0.06903, 0.7804), (-0.1637, -1.275, -1.662), (-0.1636, -1.275, -1.338), (-0.2544, -1.276, -1.339), (-0.1636, -1.275, 0.4571), (-0.1637, -1.275, 0.7812), (-0.2544, -1.276, 0.7947), (-0.1636, -1.275, -0.2604), (-0.1636, -1.275, 0.09962), (-0.2544, -1.276, 0.09964), (-0.1636, -1.275, -0.9806), (-0.1636, -1.275, -0.6206), (-0.2544, -1.276, -0.6206), (0.8795, -0.203, -1.661), (0.8804, -0.06903, -1.661), (0.8804, -0.06902, -1.338), (0.8794, -0.2026, -0.9806), (0.8804, -0.06902, -0.9806), (0.8804, -0.06902, -0.6206), (0.8794, -0.2026, -0.2604), (0.8804, -0.06902, -0.2604), (0.8804, -0.06902, 0.09962), (0.8745, 0.3173, -1.661), (0.864, 0.4181, -1.661), (0.8638, 0.418, -1.338), (0.8744, 0.3169, -0.9806), (0.8638, 0.418, -0.9806), (0.8638, 0.418, -0.6206), (0.8744, 0.3169, -0.2604), (0.8638, 0.418, -0.2604), (0.8638, 0.418, 0.09962), (-0.1636, 1.271, -1.338), (-0.1637, 1.271, -1.662), (-0.2544, 1.272, -1.676), (-0.1636, 1.271, -0.6206), (-0.1636, 1.271, -0.9806), (-0.2544, 1.272, -0.9807), (-0.1636, 1.271, 0.09962), (-0.1636, 1.271, -0.2604), (-0.2544, 1.272, -0.2604), (-0.06994, -1.27, -1.661), (0.02649, -1.259, -1.661), (0.02645, -1.259, -1.338), (-0.06985, -1.27, -0.9806), (0.02645, -1.259, -0.9806), (0.02645, -1.259, -0.6206), (-0.06985, -1.27, -0.2604), (0.02645, -1.259, -0.2604), (0.02645, -1.259, 0.09962), (0.1221, -1.24, -1.661), (0.2155, -1.212, -1.661), (0.2154, -1.212, -1.338), (0.122, -1.24, -0.9806), (0.2154, -1.212, -0.9806), (0.2154, -1.212, -0.6206), (0.122, -1.24, -0.2604), (0.2154, -1.212, -0.2604), (0.2154, -1.212, 0.09962), (0.3056, -1.175, -1.661), (0.3917, -1.129, -1.661), (0.3916, -1.129, -1.338), (0.3055, -1.175, -0.9806), (0.3916, -1.129, -0.9806), (0.3916, -1.129, -0.6206), (0.3055, -1.175, -0.2604), (0.3916, -1.129, -0.2604), (0.3916, -1.129, 0.09962), (0.4727, -1.075, -1.661), (0.5482, -1.013, -1.661), (0.5481, -1.012, -1.338), (0.4726, -1.074, -0.9806), (0.5481, -1.012, -0.9806), (0.5481, -1.012, -0.6206), (0.4726, -1.074, -0.2604), (0.5481, -1.012, -0.2604), (0.5481, -1.012, 0.09962), (0.6172, -0.9437, -1.661), (0.6791, -0.8682, -1.661), (0.6789, -0.8681, -1.338), (0.617, -0.9435, -0.9806), (0.6789, -0.8681, -0.9806), (0.6789, -0.8681, -0.6206), (0.617, -0.9435, -0.2604), (0.6789, -0.8681, -0.2604), (0.6789, -0.8681, 0.09962), (0.7333, -0.7871, -1.661), (0.7793, -0.701, -1.661), (0.7791, -0.7009, -1.338), (0.7331, -0.787, -0.9806), (0.7791, -0.7009, -0.9806), (0.7791, -0.7009, -0.6206), (0.7331, -0.787, -0.2604), (0.7791, -0.7009, -0.2604), (0.7791, -0.7009, 0.09962), (0.8166, -0.6109, -1.661), (0.845, -0.5175, -1.661), (0.8447, -0.5175, -1.338), (0.8164, -0.6109, -0.9806), (0.8447, -0.5175, -0.9806), (0.8447, -0.5175, -0.6206), (0.8164, -0.6109, -0.2604), (0.8447, -0.5175, -0.2604), (0.8447, -0.5175, 0.09962), (0.864, -0.4217, -1.661), (0.8745, -0.3208, -1.661), (0.8744, -0.3203, -1.338), (0.8638, -0.4217, -0.9806), (0.8744, -0.3203, -0.9806), (0.8744, -0.3203, -0.6206), (0.8638, -0.4217, -0.2604), (0.8744, -0.3203, -0.2604), (0.8744, -0.3203, 0.09962), (0.8804, 0.06776, -1.661), (0.8795, 0.2005, -1.661), (0.8794, 0.2001, -1.338), (0.8804, 0.0677, -0.9806), (0.8794, 0.2, -0.9806), (0.8794, 0.2, -0.6206), (0.8804, 0.0677, -0.2604), (0.8794, 0.2, -0.2604), (0.8794, 0.2, 0.09962), (0.845, 0.5139, -1.661), (0.8166, 0.6073, -1.661), (0.8164, 0.6072, -1.338), (0.8447, 0.5138, -0.9806), (0.8164, 0.6072, -0.9806), (0.8164, 0.6072, -0.6206), (0.8447, 0.5138, -0.2604), (0.8164, 0.6072, -0.2604), (0.8164, 0.6072, 0.09962), (0.7793, 0.6973, -1.661), (0.7333, 0.7835, -1.661), (0.7331, 0.7833, -1.338), (0.7791, 0.6973, -0.9806), (0.7331, 0.7833, -0.9806), (0.7331, 0.7833, -0.6206), (0.7791, 0.6973, -0.2604), (0.7331, 0.7833, -0.2604), (0.7331, 0.7833, 0.09962), (0.6791, 0.8645, -1.661), (0.6172, 0.94, -1.661), (0.617, 0.9398, -1.338), (0.6789, 0.8644, -0.9806), (0.617, 0.9398, -0.9806), (0.617, 0.9398, -0.6206), (0.6789, 0.8644, -0.2604), (0.617, 0.9398, -0.2604), (0.617, 0.9398, 0.09962), (0.5482, 1.009, -1.661), (0.4727, 1.071, -1.661), (0.4726, 1.071, -1.338), (0.5481, 1.009, -0.9806), (0.4726, 1.071, -0.9806), (0.4726, 1.071, -0.6206), (0.5481, 1.009, -0.2604), (0.4726, 1.071, -0.2604), (0.4726, 1.071, 0.09962), (0.3917, 1.125, -1.661), (0.3056, 1.171, -1.661), (0.3055, 1.171, -1.338), (0.3916, 1.125, -0.9806), (0.3055, 1.171, -0.9806), (0.3055, 1.171, -0.6206), (0.3916, 1.125, -0.2604), (0.3055, 1.171, -0.2604), (0.3055, 1.171, 0.09962), (0.2155, 1.208, -1.661), (0.1221, 1.237, -1.661), (0.122, 1.237, -1.338), (0.2154, 1.208, -0.9806), (0.122, 1.237, -0.9806), (0.122, 1.237, -0.6206), (0.2154, 1.208, -0.2604), (0.122, 1.237, -0.2604), (0.122, 1.237, 0.09962), (0.02649, 1.256, -1.661), (-0.06994, 1.266, -1.661), (-0.06985, 1.266, -1.338), (0.02645, 1.256, -0.9806), (-0.06985, 1.266, -0.9806), (-0.06985, 1.266, -0.6206), (0.02645, 1.256, -0.2604), (-0.06985, 1.266, -0.2604), (-0.06985, 1.266, 0.09962), (0.02645, 1.256, 0.09962), (0.02645, 1.256, -0.6206), (0.02645, 1.256, -1.338), (0.2154, 1.208, 0.09962), (0.2154, 1.208, -0.6206), (0.2154, 1.208, -1.338), (0.3916, 1.125, 0.09962), (0.3916, 1.125, -0.6206), (0.3916, 1.125, -1.338), (0.5481, 1.009, 0.09962), (0.5481, 1.009, -0.6206), (0.5481, 1.009, -1.338), (0.6789, 0.8644, 0.09962), (0.6789, 0.8644, -0.6206), (0.6789, 0.8644, -1.338), (0.7791, 0.6973, 0.09962), (0.7791, 0.6973, -0.6206), (0.7791, 0.6973, -1.338), (0.8447, 0.5138, 0.09962), (0.8447, 0.5138, -0.6206), (0.8447, 0.5138, -1.338), (0.8804, 0.0677, 0.09962), (0.8804, 0.0677, -0.6206), (0.8804, 0.0677, -1.338), (0.8638, -0.4217, 0.09962), (0.8638, -0.4217, -0.6206), (0.8638, -0.4217, -1.338), (0.8164, -0.6109, 0.09962), (0.8164, -0.6109, -0.6206), (0.8164, -0.6109, -1.338), (0.7331, -0.787, 0.09962), (0.7331, -0.787, -0.6206), (0.7331, -0.787, -1.338), (0.617, -0.9435, 0.09962), (0.617, -0.9435, -0.6206), (0.617, -0.9435, -1.338), (0.4726, -1.074, 0.09962), (0.4726, -1.074, -0.6206), (0.4726, -1.074, -1.338), (0.3055, -1.175, 0.09962), (0.3055, -1.175, -0.6206), (0.3055, -1.175, -1.338), (0.122, -1.24, 0.09962), (0.122, -1.24, -0.6206), (0.122, -1.24, -1.338), (-0.06985, -1.27, 0.09962), (-0.06985, -1.27, -0.6206), (-0.06985, -1.27, -1.338), (-0.2544, 1.272, 0.09964), (-0.2544, 1.272, -0.6206), (-0.2544, 1.272, -1.339), (0.8744, 0.3169, 0.09962), (0.8744, 0.3169, -0.6206), (0.8744, 0.3169, -1.338), (0.8794, -0.2026, 0.09962), (0.8794, -0.2026, -0.6206), (0.8794, -0.2026, -1.338), (-0.2544, -1.276, -0.9807), (-0.2544, -1.276, -0.2604), (-0.2544, -1.276, 0.4581), (-0.2544, -1.276, -1.676), (0.8795, -0.203, 0.7804), (0.8745, 0.3173, 0.7804), (-0.2544, 1.272, 0.7947), (-0.06994, -1.27, 0.7804), (0.1221, -1.24, 0.7804), (0.3056, -1.175, 0.7804), (0.4727, -1.075, 0.7804), (0.6172, -0.9437, 0.7804), (0.7333, -0.7871, 0.7804), (0.8166, -0.6109, 0.7804), (0.864, -0.4217, 0.7804), (0.8804, 0.06776, 0.7804), (0.845, 0.5139, 0.7804), (0.7793, 0.6973, 0.7804), (0.6791, 0.8645, 0.7804), (0.5482, 1.009, 0.7804), (0.3917, 1.125, 0.7804), (0.2155, 1.208, 0.7804), (0.02649, 1.256, 0.7804), (0.07479, 1.249, -1.784), (0.2616, 1.192, -1.784), (0.4337, 1.1, -1.784), (0.5846, 0.9764, -1.784), (0.7085, 0.8255, -1.784), (0.8005, 0.6534, -1.784), (0.8572, 0.4666, -1.784), (0.8805, -0.0003939, -1.784), (0.8572, -0.4702, -1.784), (0.8005, -0.657, -1.784), (0.7085, -0.8292, -1.784), (0.5846, -0.9801, -1.784), (0.4337, -1.104, -1.784), (0.2616, -1.196, -1.784), (0.07479, -1.253, -1.784), (-0.1178, -1.274, -1.785), (-0.2994, -1.276, -1.88), (-0.2093, 1.272, -1.79), (-0.1178, 1.27, -1.785), (0.8784, 0.2643, -1.784), (0.8784, -0.2675, -1.784), (-0.2994, 1.272, -1.88), (-0.02186, 1.262, -1.784), (0.1692, 1.224, -1.784), (0.3493, 1.149, -1.784), (0.5113, 1.041, -1.784), (0.6492, 0.9031, -1.784), (0.7575, 0.741, -1.784), (0.8321, 0.561, -1.784), (0.8803, 0.1356, -1.784), (0.8703, -0.3728, -1.784), (0.8321, -0.5646, -1.784), (0.7575, -0.7447, -1.784), (0.6492, -0.9068, -1.784), (0.5113, -1.045, -1.784), (0.3493, -1.153, -1.784), (0.1692, -1.228, -1.784), (-0.02186, -1.266, -1.784), (0.8703, 0.3692, -1.784), (0.8803, -0.1374, -1.784), (-0.2093, -1.276, -1.79), (-0.1639, -1.275, -1.786), (0.8798, -0.2043, -1.784), (0.8805, -0.06907, -1.784), (0.8749, 0.3186, -1.784), (0.8646, 0.4183, -1.784), (-0.1639, 1.272, -1.786), (-0.2544, 1.272, -1.81), (-0.07016, -1.27, -1.784), (0.02659, -1.26, -1.784), (0.1222, -1.241, -1.784), (0.2157, -1.213, -1.784), (0.3058, -1.175, -1.784), (0.392, -1.129, -1.784), (0.4731, -1.075, -1.784), (0.5487, -1.013, -1.784), (0.6176, -0.9441, -1.784), (0.6796, -0.8686, -1.784), (0.7338, -0.7875, -1.784), (0.7799, -0.7013, -1.784), (0.8172, -0.6112, -1.784), (0.8456, -0.5176, -1.784), (0.8646, -0.422, -1.784), (0.8749, -0.3221, -1.784), (0.8805, 0.0679, -1.784), (0.8798, 0.2017, -1.784), (0.8456, 0.514, -1.784), (0.8172, 0.6075, -1.784), (0.7799, 0.6976, -1.784), (0.7338, 0.7838, -1.784), (0.6796, 0.8649, -1.784), (0.6176, 0.9405, -1.784), (0.5487, 1.009, -1.784), (0.4731, 1.071, -1.784), (0.392, 1.126, -1.784), (0.3058, 1.172, -1.784), (0.2157, 1.209, -1.784), (0.1222, 1.237, -1.784), (0.02659, 1.256, -1.784), (-0.07016, 1.267, -1.784), (-0.2544, -1.276, -1.81), (-0.1178, 1.27, 0.9035), (0.8784, 0.2643, 0.9033), (0.8784, -0.2675, 0.9033), (-0.2994, 1.272, 0.9991), (-0.2093, -1.276, 0.9093), (0.8803, -0.1374, 0.9033), (0.8703, 0.3692, 0.9033), (-0.02186, -1.266, 0.9033), (0.1692, -1.228, 0.9033), (0.3493, -1.153, 0.9033), (0.5113, -1.045, 0.9033), (0.6492, -0.9068, 0.9033), (0.7575, -0.7447, 0.9033), (0.8321, -0.5646, 0.9033), (0.8703, -0.3728, 0.9033), (0.8803, 0.1356, 0.9033), (0.8321, 0.561, 0.9033), (0.7575, 0.741, 0.9033), (0.6492, 0.9031, 0.9033), (0.5113, 1.041, 0.9033), (0.3493, 1.149, 0.9033), (0.1692, 1.224, 0.9033), (-0.02186, 1.262, 0.9033), (0.07479, 1.249, 0.9033), (0.2616, 1.192, 0.9033), (0.4337, 1.1, 0.9033), (0.5846, 0.9764, 0.9033), (0.7085, 0.8255, 0.9033), (0.8005, 0.6534, 0.9033), (0.8572, 0.4666, 0.9033), (0.8805, -0.0003939, 0.9033), (0.8572, -0.4702, 0.9033), (0.8005, -0.657, 0.9033), (0.7085, -0.8292, 0.9033), (0.5846, -0.9801, 0.9033), (0.4337, -1.104, 0.9033), (0.2616, -1.196, 0.9033), (0.07479, -1.253, 0.9033), (-0.1178, -1.274, 0.9035), (-0.2994, -1.276, 0.9991), (-0.2093, 1.272, 0.9093), (-0.07016, 1.267, 0.9033), (0.1222, 1.237, 0.9033), (0.3058, 1.172, 0.9033), (0.4731, 1.071, 0.9033), (0.6176, 0.9405, 0.9033), (0.7338, 0.7838, 0.9033), (0.8172, 0.6075, 0.9033), (0.8798, 0.2017, 0.9033), (0.8749, -0.3221, 0.9033), (0.8456, -0.5176, 0.9033), (0.7799, -0.7013, 0.9033), (0.6796, -0.8686, 0.9033), (0.5487, -1.013, 0.9033), (0.392, -1.129, 0.9033), (0.2157, -1.213, 0.9033), (0.02659, -1.26, 0.9033), (-0.1639, 1.272, 0.9045), (0.8646, 0.4183, 0.9033), (0.8805, -0.06907, 0.9033), (-0.1639, -1.275, 0.9045), (-0.2544, -1.276, 0.9287), (0.8798, -0.2043, 0.9033), (0.8749, 0.3186, 0.9033), (-0.2544, 1.272, 0.9287), (-0.07016, -1.27, 0.9033), (0.1222, -1.241, 0.9033), (0.3058, -1.175, 0.9033), (0.4731, -1.075, 0.9033), (0.6176, -0.9441, 0.9033), (0.7338, -0.7875, 0.9033), (0.8172, -0.6112, 0.9033), (0.8646, -0.422, 0.9033), (0.8805, 0.0679, 0.9033), (0.8456, 0.514, 0.9033), (0.7799, 0.6976, 0.9033), (0.6796, 0.8649, 0.9033), (0.5487, 1.009, 0.9033), (0.392, 1.126, 0.9033), (0.2157, 1.209, 0.9033), (0.02659, 1.256, 0.9033)], [], [(1643, 1586, 3, 659), (1642, 1587, 5, 663), (1641, 1588, 7, 666), (1640, 1589, 9, 669), (1639, 1590, 11, 672), (1638, 1591, 13, 675), (1637, 1592, 15, 678), (1636, 1593, 17, 708), (1635, 1594, 19, 711), (1634, 1595, 21, 687), (1633, 1596, 23, 690), (1632, 1597, 25, 693), (1631, 1598, 27, 696), (1630, 1599, 29, 699), (1629, 1600, 31, 702), (1628, 1601, 33, 705), (137, 35, 37, 138), (138, 37, 39, 141), (141, 39, 41, 144), (144, 41, 43, 147), (147, 43, 45, 150), (150, 45, 47, 153), (153, 47, 49, 156), (186, 71, 51, 159), (192, 75, 53, 162), (162, 53, 55, 165), (165, 55, 57, 168), (168, 57, 59, 171), (171, 59, 61, 174), (174, 61, 63, 177), (177, 63, 65, 180), (180, 65, 67, 183), (3, 479, 215, 663, 5, 39, 37), (21, 506, 242, 690, 23, 57, 55), (14, 493, 229, 677, 12, 46, 48), (32, 520, 256, 704, 30, 64, 66), (13, 494, 230, 678, 15, 49, 47), (31, 521, 257, 705, 33, 67, 65), (6, 481, 217, 665, 4, 38, 40), (24, 508, 244, 692, 22, 56, 58), (1, 35, 81, 77, 531, 267, 715), (5, 482, 218, 666, 7, 41, 39), (23, 509, 245, 693, 25, 59, 57), (68, 523, 259, 707, 14, 48, 70), (69, 524, 260, 708, 17, 51, 71), (8, 484, 220, 668, 6, 40, 42), (26, 511, 247, 695, 24, 58, 60), (7, 485, 221, 669, 9, 43, 41), (25, 512, 248, 696, 27, 61, 59), (72, 526, 262, 710, 16, 50, 74), (73, 527, 263, 711, 19, 53, 75), (10, 487, 223, 671, 8, 42, 44), (28, 514, 250, 698, 26, 60, 62), (2, 474, 210, 658, 0, 34, 36), (9, 488, 224, 672, 11, 45, 43), (27, 515, 251, 699, 29, 63, 61), (1, 475, 211, 659, 3, 37, 35), (20, 502, 238, 686, 18, 52, 54), (1627, 531, 77, 1566), (19, 503, 239, 687, 21, 55, 53), (12, 490, 226, 674, 10, 44, 46), (30, 517, 253, 701, 28, 62, 64), (11, 491, 227, 675, 13, 47, 45), (29, 518, 254, 702, 31, 65, 63), (4, 478, 214, 662, 2, 36, 38), (22, 505, 241, 689, 20, 54, 56), (15, 497, 233, 681, 69, 71, 49), (16, 496, 232, 680, 68, 70, 50), (156, 49, 71, 186), (1626, 1564, 69, 681), (17, 500, 236, 684, 73, 75, 51), (18, 499, 235, 683, 72, 74, 52), (159, 51, 75, 192), (1625, 1565, 73, 684), (203, 714, 266, 530, 1498, 78, 82, 209), (200, 713, 265, 529, 1566, 77, 81, 206), (67, 33, 717, 269, 533, 79, 83), (183, 67, 83, 207), (135, 34, 80, 204), (34, 0, 532, 268, 716, 76, 80), (32, 66, 82, 78, 718, 270, 534), (1562, 718, 78, 1498), (1461, 598, 201, 595), (1460, 599, 202, 596), (1459, 600, 203, 597), (35, 137, 206, 81), (137, 136, 205, 206), (136, 135, 204, 205), (66, 185, 209, 82), (185, 184, 208, 209), (184, 183, 207, 208), (76, 1503, 776, 328, 592, 198, 204, 80), (198, 777, 329, 593, 199, 205, 204), (199, 778, 330, 594, 200, 206, 205), (79, 1602, 779, 331, 595, 201, 207, 83), (201, 780, 332, 596, 202, 208, 207), (202, 781, 333, 597, 203, 209, 208), (1458, 589, 195, 785), (1457, 590, 196, 786), (1456, 591, 197, 787), (50, 161, 194, 74), (161, 160, 193, 194), (160, 159, 192, 193), (1455, 586, 189, 788), (1454, 587, 190, 789), (1453, 588, 191, 790), (48, 158, 188, 70), (158, 157, 187, 188), (157, 156, 186, 187), (1452, 607, 198, 592), (1451, 608, 199, 593), (1450, 609, 200, 594), (64, 182, 185, 66), (182, 181, 184, 185), (181, 180, 183, 184), (62, 179, 182, 64), (179, 178, 181, 182), (178, 177, 180, 181), (60, 176, 179, 62), (176, 175, 178, 179), (175, 174, 177, 178), (58, 173, 176, 60), (173, 172, 175, 176), (172, 171, 174, 175), (56, 170, 173, 58), (170, 169, 172, 173), (169, 168, 171, 172), (54, 167, 170, 56), (167, 166, 169, 170), (166, 165, 168, 169), (52, 164, 167, 54), (164, 163, 166, 167), (163, 162, 165, 166), (74, 194, 164, 52), (194, 193, 163, 164), (193, 192, 162, 163), (70, 188, 161, 50), (188, 187, 160, 161), (187, 186, 159, 160), (46, 155, 158, 48), (155, 154, 157, 158), (154, 153, 156, 157), (44, 152, 155, 46), (152, 151, 154, 155), (151, 150, 153, 154), (42, 149, 152, 44), (149, 148, 151, 152), (148, 147, 150, 151), (40, 146, 149, 42), (146, 145, 148, 149), (145, 144, 147, 148), (38, 143, 146, 40), (143, 142, 145, 146), (142, 141, 144, 145), (36, 140, 143, 38), (140, 139, 142, 143), (139, 138, 141, 142), (34, 135, 140, 36), (135, 136, 139, 140), (136, 137, 138, 139), (1449, 706, 134, 794), (1448, 769, 133, 795), (1447, 768, 132, 796), (1446, 703, 131, 797), (1445, 766, 130, 798), (1444, 765, 129, 799), (1443, 700, 128, 800), (1442, 763, 127, 801), (1441, 762, 126, 802), (1440, 697, 125, 803), (1439, 760, 124, 804), (1438, 759, 123, 805), (1437, 694, 122, 806), (1436, 757, 121, 807), (1435, 756, 120, 808), (1434, 691, 119, 809), (1433, 754, 118, 810), (1432, 753, 117, 811), (1431, 688, 116, 812), (1430, 751, 115, 813), (1429, 750, 114, 814), (1428, 685, 113, 815), (1427, 748, 112, 816), (1426, 747, 111, 817), (1425, 682, 110, 818), (1424, 745, 109, 819), (1423, 744, 108, 820), (1422, 679, 107, 821), (1421, 742, 106, 822), (1420, 741, 105, 823), (1419, 676, 104, 824), (1418, 739, 103, 825), (1417, 738, 102, 826), (1416, 673, 101, 827), (1415, 736, 100, 828), (1414, 735, 99, 829), (1413, 670, 98, 830), (1412, 733, 97, 831), (1411, 732, 96, 832), (1410, 667, 95, 833), (1409, 730, 94, 834), (1408, 729, 93, 835), (1407, 664, 92, 836), (1406, 727, 91, 837), (1405, 726, 90, 838), (1404, 661, 89, 839), (1403, 724, 88, 840), (1402, 723, 87, 841), (1401, 842, 393, 657), (1400, 843, 394, 844), (1399, 539, 275, 845), (1398, 846, 392, 656), (1397, 847, 395, 848), (1396, 540, 276, 849), (1395, 850, 391, 655), (1394, 851, 396, 852), (1393, 477, 213, 853), (1392, 854, 390, 654), (1391, 855, 397, 856), (1390, 542, 278, 857), (1389, 858, 389, 653), (1388, 859, 398, 860), (1387, 543, 279, 861), (1386, 862, 388, 652), (1385, 863, 399, 864), (1384, 480, 216, 865), (1383, 866, 387, 651), (1382, 867, 400, 868), (1381, 545, 281, 869), (1380, 870, 386, 650), (1379, 871, 401, 872), (1378, 546, 282, 873), (1377, 874, 385, 649), (1376, 875, 402, 876), (1375, 483, 219, 877), (1374, 878, 384, 648), (1373, 879, 403, 880), (1372, 548, 284, 881), (1371, 882, 383, 647), (1370, 883, 404, 884), (1369, 549, 285, 885), (1368, 886, 382, 646), (1367, 887, 405, 888), (1366, 486, 222, 889), (1365, 890, 381, 645), (1364, 891, 406, 892), (1363, 551, 287, 893), (1362, 894, 380, 644), (1361, 895, 407, 896), (1360, 552, 288, 897), (1359, 898, 379, 643), (1358, 899, 408, 900), (1357, 489, 225, 901), (1356, 902, 378, 642), (1355, 903, 409, 904), (1354, 554, 290, 905), (1353, 906, 377, 641), (1352, 907, 410, 908), (1351, 555, 291, 909), (1350, 910, 376, 640), (1349, 911, 411, 912), (1348, 492, 228, 913), (1347, 914, 375, 639), (1346, 915, 412, 916), (1345, 557, 293, 917), (1344, 918, 374, 638), (1343, 919, 413, 920), (1342, 558, 294, 921), (1341, 922, 373, 637), (1340, 923, 414, 924), (1339, 495, 231, 925), (1338, 926, 372, 636), (1337, 927, 415, 928), (1336, 560, 296, 929), (1335, 930, 371, 635), (1334, 931, 416, 932), (1333, 561, 297, 933), (1332, 934, 370, 634), (1331, 935, 417, 936), (1330, 498, 234, 937), (1329, 938, 369, 633), (1328, 939, 418, 940), (1327, 563, 299, 941), (1326, 942, 368, 632), (1325, 943, 419, 944), (1324, 564, 300, 945), (1323, 946, 367, 631), (1322, 947, 420, 948), (1321, 501, 237, 949), (1320, 950, 366, 630), (1319, 951, 421, 952), (1318, 566, 302, 953), (1317, 954, 365, 629), (1316, 955, 422, 956), (1315, 567, 303, 957), (1314, 958, 364, 628), (1313, 959, 423, 960), (1312, 504, 240, 961), (1311, 962, 363, 627), (1310, 963, 424, 964), (1309, 569, 305, 965), (1308, 966, 362, 626), (1307, 967, 425, 968), (1306, 570, 306, 969), (1305, 970, 361, 625), (1304, 971, 426, 972), (1303, 507, 243, 973), (1302, 974, 360, 624), (1301, 975, 427, 976), (1300, 572, 308, 977), (1299, 978, 359, 623), (1298, 979, 428, 980), (1297, 573, 309, 981), (1296, 982, 358, 622), (1295, 983, 429, 984), (1294, 510, 246, 985), (1293, 986, 357, 621), (1292, 987, 430, 988), (1291, 575, 311, 989), (1290, 990, 356, 620), (1289, 991, 431, 992), (1288, 576, 312, 993), (1287, 994, 355, 619), (1286, 995, 432, 996), (1285, 513, 249, 997), (1284, 998, 354, 618), (1283, 999, 433, 1000), (1282, 578, 314, 1001), (1281, 1002, 353, 617), (1280, 1003, 434, 1004), (1279, 579, 315, 1005), (1278, 1006, 352, 616), (1277, 1007, 435, 1008), (1276, 516, 252, 1009), (1275, 1010, 351, 615), (1274, 1011, 436, 1012), (1273, 581, 317, 1013), (1272, 1014, 350, 614), (1271, 1015, 437, 1016), (1270, 582, 318, 1017), (1269, 1018, 349, 613), (1268, 1019, 438, 1020), (1267, 519, 255, 1021), (1266, 1022, 348, 612), (1265, 1023, 439, 1024), (1264, 584, 320, 1025), (1263, 1026, 347, 611), (1262, 1027, 440, 1028), (1261, 585, 321, 1029), (1260, 1030, 346, 610), (1259, 1031, 441, 1032), (1258, 522, 258, 1033), (1257, 1034, 330, 778), (1256, 1035, 442, 1036), (1255, 793, 345, 1037), (1254, 1038, 329, 777), (1253, 1039, 443, 1040), (1252, 792, 344, 1041), (1251, 1042, 328, 776), (1250, 1043, 444, 1044), (1249, 791, 343, 1045), (1248, 1046, 342, 606), (1247, 1047, 445, 1048), (1246, 772, 324, 1049), (1245, 1050, 341, 605), (1244, 1051, 446, 1052), (1243, 771, 323, 1053), (1242, 1054, 340, 604), (1241, 1055, 447, 1056), (1240, 770, 322, 1057), (1239, 1058, 339, 603), (1238, 1059, 448, 1060), (1237, 775, 327, 1061), (1236, 1062, 338, 602), (1235, 1063, 449, 1064), (1234, 774, 326, 1065), (1233, 1066, 337, 601), (1232, 1067, 450, 1068), (1231, 773, 325, 1069), (1230, 1070, 333, 781), (1229, 1071, 451, 1072), (1228, 784, 336, 1073), (1227, 1074, 332, 780), (1226, 1075, 452, 1076), (1225, 783, 335, 1077), (1224, 1078, 331, 779), (1223, 1079, 453, 1080), (1222, 782, 334, 1081), (1221, 1082, 266, 714), (1220, 1083, 454, 1084), (1523, 534, 270, 1522), (1622, 1568, 236, 500), (1217, 1087, 455, 1088), (1216, 712, 264, 1089), (1621, 1569, 233, 497), (1214, 1091, 456, 1092), (1213, 709, 261, 1093), (1212, 1094, 265, 713), (1211, 1095, 457, 1096), (1620, 715, 267, 1603), (1619, 1570, 257, 521), (1208, 1099, 458, 1100), (1207, 583, 319, 1101), (1618, 1571, 254, 518), (1205, 1103, 459, 1104), (1204, 580, 316, 1105), (1617, 1572, 251, 515), (1202, 1107, 460, 1108), (1201, 577, 313, 1109), (1616, 1573, 248, 512), (1199, 1111, 461, 1112), (1198, 574, 310, 1113), (1615, 1574, 245, 509), (1196, 1115, 462, 1116), (1195, 571, 307, 1117), (1614, 1575, 242, 506), (1193, 1119, 463, 1120), (1192, 568, 304, 1121), (1613, 1576, 239, 503), (1190, 1123, 464, 1124), (1189, 565, 301, 1125), (1612, 1577, 263, 527), (1187, 1127, 465, 1128), (1186, 562, 298, 1129), (1611, 1578, 260, 524), (1184, 1131, 466, 1132), (1183, 559, 295, 1133), (1610, 1579, 230, 494), (1181, 1135, 467, 1136), (1180, 556, 292, 1137), (1609, 1580, 227, 491), (1178, 1139, 468, 1140), (1177, 553, 289, 1141), (1608, 1581, 224, 488), (1175, 1143, 469, 1144), (1174, 550, 286, 1145), (1607, 1582, 221, 485), (1172, 1147, 470, 1148), (1171, 547, 283, 1149), (1606, 1583, 218, 482), (1169, 1151, 471, 1152), (1168, 544, 280, 1153), (1605, 1584, 215, 479), (1166, 1155, 472, 1156), (1165, 541, 277, 1157), (1604, 1585, 211, 475), (1163, 1159, 473, 1160), (1162, 538, 274, 1161), (1159, 1162, 1161, 473), (393, 841, 1162, 1159), (841, 87, 538, 1162), (660, 1163, 1160, 212), (86, 657, 1163, 660), (657, 393, 1159, 1163), (1563, 1604, 475, 1), (212, 1160, 1164, 476), (1160, 473, 1158, 1164), (1155, 1165, 1157, 472), (390, 838, 1165, 1155), (838, 90, 541, 1165), (538, 1166, 1156, 274), (87, 654, 1166, 538), (654, 390, 1155, 1166), (1586, 1605, 479, 3), (274, 1156, 1167, 722), (1156, 472, 1154, 1167), (1151, 1168, 1153, 471), (387, 835, 1168, 1151), (835, 93, 544, 1168), (541, 1169, 1152, 277), (90, 651, 1169, 541), (651, 387, 1151, 1169), (1587, 1606, 482, 5), (277, 1152, 1170, 725), (1152, 471, 1150, 1170), (1147, 1171, 1149, 470), (384, 832, 1171, 1147), (832, 96, 547, 1171), (544, 1172, 1148, 280), (93, 648, 1172, 544), (648, 384, 1147, 1172), (1588, 1607, 485, 7), (280, 1148, 1173, 728), (1148, 470, 1146, 1173), (1143, 1174, 1145, 469), (381, 829, 1174, 1143), (829, 99, 550, 1174), (547, 1175, 1144, 283), (96, 645, 1175, 547), (645, 381, 1143, 1175), (1589, 1608, 488, 9), (283, 1144, 1176, 731), (1144, 469, 1142, 1176), (1139, 1177, 1141, 468), (378, 826, 1177, 1139), (826, 102, 553, 1177), (550, 1178, 1140, 286), (99, 642, 1178, 550), (642, 378, 1139, 1178), (1590, 1609, 491, 11), (286, 1140, 1179, 734), (1140, 468, 1138, 1179), (1135, 1180, 1137, 467), (375, 823, 1180, 1135), (823, 105, 556, 1180), (553, 1181, 1136, 289), (102, 639, 1181, 553), (639, 375, 1135, 1181), (1591, 1610, 494, 13), (289, 1136, 1182, 737), (1136, 467, 1134, 1182), (1131, 1183, 1133, 466), (372, 820, 1183, 1131), (820, 108, 559, 1183), (709, 1184, 1132, 261), (191, 636, 1184, 709), (636, 372, 1131, 1184), (1564, 1611, 524, 69), (261, 1132, 1185, 525), (1132, 466, 1130, 1185), (1127, 1186, 1129, 465), (369, 817, 1186, 1127), (817, 111, 562, 1186), (712, 1187, 1128, 264), (197, 633, 1187, 712), (633, 369, 1127, 1187), (1565, 1612, 527, 73), (264, 1128, 1188, 528), (1128, 465, 1126, 1188), (1123, 1189, 1125, 464), (366, 814, 1189, 1123), (814, 114, 565, 1189), (562, 1190, 1124, 298), (111, 630, 1190, 562), (630, 366, 1123, 1190), (1594, 1613, 503, 19), (298, 1124, 1191, 746), (1124, 464, 1122, 1191), (1119, 1192, 1121, 463), (363, 811, 1192, 1119), (811, 117, 568, 1192), (565, 1193, 1120, 301), (114, 627, 1193, 565), (627, 363, 1119, 1193), (1595, 1614, 506, 21), (301, 1120, 1194, 749), (1120, 463, 1118, 1194), (1115, 1195, 1117, 462), (360, 808, 1195, 1115), (808, 120, 571, 1195), (568, 1196, 1116, 304), (117, 624, 1196, 568), (624, 360, 1115, 1196), (1596, 1615, 509, 23), (304, 1116, 1197, 752), (1116, 462, 1114, 1197), (1111, 1198, 1113, 461), (357, 805, 1198, 1111), (805, 123, 574, 1198), (571, 1199, 1112, 307), (120, 621, 1199, 571), (621, 357, 1111, 1199), (1597, 1616, 512, 25), (307, 1112, 1200, 755), (1112, 461, 1110, 1200), (1107, 1201, 1109, 460), (354, 802, 1201, 1107), (802, 126, 577, 1201), (574, 1202, 1108, 310), (123, 618, 1202, 574), (618, 354, 1107, 1202), (1598, 1617, 515, 27), (310, 1108, 1203, 758), (1108, 460, 1106, 1203), (1103, 1204, 1105, 459), (351, 799, 1204, 1103), (799, 129, 580, 1204), (577, 1205, 1104, 313), (126, 615, 1205, 577), (615, 351, 1103, 1205), (1599, 1618, 518, 29), (313, 1104, 1206, 761), (1104, 459, 1102, 1206), (1099, 1207, 1101, 458), (348, 796, 1207, 1099), (796, 132, 583, 1207), (580, 1208, 1100, 316), (129, 612, 1208, 580), (612, 348, 1099, 1208), (1600, 1619, 521, 31), (316, 1100, 1209, 764), (1100, 458, 1098, 1209), (1095, 1210, 1097, 457), (212, 476, 1210, 1095), (1563, 1, 715, 1620), (793, 1211, 1096, 345), (86, 660, 1211, 793), (660, 212, 1095, 1211), (609, 1212, 713, 200), (345, 1096, 1212, 609), (1096, 457, 1094, 1212), (1091, 1213, 1093, 456), (342, 790, 1213, 1091), (790, 191, 709, 1213), (556, 1214, 1092, 292), (105, 606, 1214, 556), (606, 342, 1091, 1214), (1592, 1621, 497, 15), (292, 1092, 1215, 740), (1092, 456, 1090, 1215), (1087, 1216, 1089, 455), (339, 787, 1216, 1087), (787, 197, 712, 1216), (559, 1217, 1088, 295), (108, 603, 1217, 559), (603, 339, 1087, 1217), (1593, 1622, 500, 17), (295, 1088, 1218, 743), (1088, 455, 1086, 1218), (1083, 1219, 1085, 454), (258, 522, 1219, 1083), (1497, 32, 534, 1523), (784, 1220, 1084, 336), (134, 706, 1220, 784), (706, 258, 1083, 1220), (600, 1221, 714, 203), (336, 1084, 1221, 600), (1084, 454, 1082, 1221), (1079, 1222, 1081, 453), (319, 583, 1222, 1079), (583, 132, 782, 1222), (1623, 1223, 1080, 1567), (1601, 767, 1223, 1623), (767, 319, 1079, 1223), (1624, 1224, 779, 1602), (1567, 1080, 1224, 1624), (1080, 453, 1078, 1224), (1075, 1225, 1077, 452), (320, 584, 1225, 1075), (584, 133, 783, 1225), (782, 1226, 1076, 334), (132, 768, 1226, 782), (768, 320, 1075, 1226), (598, 1227, 780, 201), (334, 1076, 1227, 598), (1076, 452, 1074, 1227), (1071, 1228, 1073, 451), (321, 585, 1228, 1071), (585, 134, 784, 1228), (783, 1229, 1072, 335), (133, 769, 1229, 783), (769, 321, 1071, 1229), (599, 1230, 781, 202), (335, 1072, 1230, 599), (1072, 451, 1070, 1230), (1067, 1231, 1069, 450), (1521, 1524, 1231, 1067), (1524, 1502, 773, 1231), (498, 1232, 1068, 234), (1489, 1525, 1232, 498), (1525, 1521, 1067, 1232), (682, 1233, 601, 110), (234, 1068, 1233, 682), (1068, 450, 1066, 1233), (1063, 1234, 1065, 449), (337, 785, 1234, 1063), (785, 195, 774, 1234), (561, 1235, 1064, 297), (110, 601, 1235, 561), (601, 337, 1063, 1235), (745, 1236, 602, 109), (297, 1064, 1236, 745), (1064, 449, 1062, 1236), (1059, 1237, 1061, 448), (338, 786, 1237, 1059), (786, 196, 775, 1237), (560, 1238, 1060, 296), (109, 602, 1238, 560), (602, 338, 1059, 1238), (744, 1239, 603, 108), (296, 1060, 1239, 744), (1060, 448, 1058, 1239), (1055, 1240, 1057, 447), (1520, 1526, 1240, 1055), (1526, 1501, 770, 1240), (495, 1241, 1056, 231), (1488, 1527, 1241, 495), (1527, 1520, 1055, 1241), (679, 1242, 604, 107), (231, 1056, 1242, 679), (1056, 447, 1054, 1242), (1051, 1243, 1053, 446), (340, 788, 1243, 1051), (788, 189, 771, 1243), (558, 1244, 1052, 294), (107, 604, 1244, 558), (604, 340, 1051, 1244), (742, 1245, 605, 106), (294, 1052, 1245, 742), (1052, 446, 1050, 1245), (1047, 1246, 1049, 445), (341, 789, 1246, 1047), (789, 190, 772, 1246), (557, 1247, 1048, 293), (106, 605, 1247, 557), (605, 341, 1047, 1247), (741, 1248, 606, 105), (293, 1048, 1248, 741), (1048, 445, 1046, 1248), (1043, 1249, 1045, 444), (271, 535, 1249, 1043), (535, 84, 791, 1249), (1528, 1250, 1044, 1499), (1500, 719, 1250, 1528), (719, 271, 1043, 1250), (1529, 1251, 776, 1503), (1499, 1044, 1251, 1529), (1044, 444, 1042, 1251), (1039, 1252, 1041, 443), (272, 536, 1252, 1039), (536, 85, 792, 1252), (791, 1253, 1040, 343), (84, 720, 1253, 791), (720, 272, 1039, 1253), (607, 1254, 777, 198), (343, 1040, 1254, 607), (1040, 443, 1038, 1254), (1035, 1255, 1037, 442), (273, 537, 1255, 1035), (537, 86, 793, 1255), (792, 1256, 1036, 344), (85, 721, 1256, 792), (721, 273, 1035, 1256), (608, 1257, 778, 199), (344, 1036, 1257, 608), (1036, 442, 1034, 1257), (1031, 1258, 1033, 441), (1519, 1530, 1258, 1031), (1530, 1497, 522, 1258), (519, 1259, 1032, 255), (1496, 1531, 1259, 519), (1531, 1519, 1031, 1259), (703, 1260, 610, 131), (255, 1032, 1260, 703), (1032, 441, 1030, 1260), (1027, 1261, 1029, 440), (346, 794, 1261, 1027), (794, 134, 585, 1261), (582, 1262, 1028, 318), (131, 610, 1262, 582), (610, 346, 1027, 1262), (766, 1263, 611, 130), (318, 1028, 1263, 766), (1028, 440, 1026, 1263), (1023, 1264, 1025, 439), (347, 795, 1264, 1023), (795, 133, 584, 1264), (581, 1265, 1024, 317), (130, 611, 1265, 581), (611, 347, 1023, 1265), (765, 1266, 612, 129), (317, 1024, 1266, 765), (1024, 439, 1022, 1266), (1019, 1267, 1021, 438), (1518, 1532, 1267, 1019), (1532, 1496, 519, 1267), (516, 1268, 1020, 252), (1495, 1533, 1268, 516), (1533, 1518, 1019, 1268), (700, 1269, 613, 128), (252, 1020, 1269, 700), (1020, 438, 1018, 1269), (1015, 1270, 1017, 437), (349, 797, 1270, 1015), (797, 131, 582, 1270), (579, 1271, 1016, 315), (128, 613, 1271, 579), (613, 349, 1015, 1271), (763, 1272, 614, 127), (315, 1016, 1272, 763), (1016, 437, 1014, 1272), (1011, 1273, 1013, 436), (350, 798, 1273, 1011), (798, 130, 581, 1273), (578, 1274, 1012, 314), (127, 614, 1274, 578), (614, 350, 1011, 1274), (762, 1275, 615, 126), (314, 1012, 1275, 762), (1012, 436, 1010, 1275), (1007, 1276, 1009, 435), (1517, 1534, 1276, 1007), (1534, 1495, 516, 1276), (513, 1277, 1008, 249), (1494, 1535, 1277, 513), (1535, 1517, 1007, 1277), (697, 1278, 616, 125), (249, 1008, 1278, 697), (1008, 435, 1006, 1278), (1003, 1279, 1005, 434), (352, 800, 1279, 1003), (800, 128, 579, 1279), (576, 1280, 1004, 312), (125, 616, 1280, 576), (616, 352, 1003, 1280), (760, 1281, 617, 124), (312, 1004, 1281, 760), (1004, 434, 1002, 1281), (999, 1282, 1001, 433), (353, 801, 1282, 999), (801, 127, 578, 1282), (575, 1283, 1000, 311), (124, 617, 1283, 575), (617, 353, 999, 1283), (759, 1284, 618, 123), (311, 1000, 1284, 759), (1000, 433, 998, 1284), (995, 1285, 997, 432), (1516, 1536, 1285, 995), (1536, 1494, 513, 1285), (510, 1286, 996, 246), (1493, 1537, 1286, 510), (1537, 1516, 995, 1286), (694, 1287, 619, 122), (246, 996, 1287, 694), (996, 432, 994, 1287), (991, 1288, 993, 431), (355, 803, 1288, 991), (803, 125, 576, 1288), (573, 1289, 992, 309), (122, 619, 1289, 573), (619, 355, 991, 1289), (757, 1290, 620, 121), (309, 992, 1290, 757), (992, 431, 990, 1290), (987, 1291, 989, 430), (356, 804, 1291, 987), (804, 124, 575, 1291), (572, 1292, 988, 308), (121, 620, 1292, 572), (620, 356, 987, 1292), (756, 1293, 621, 120), (308, 988, 1293, 756), (988, 430, 986, 1293), (983, 1294, 985, 429), (1515, 1538, 1294, 983), (1538, 1493, 510, 1294), (507, 1295, 984, 243), (1492, 1539, 1295, 507), (1539, 1515, 983, 1295), (691, 1296, 622, 119), (243, 984, 1296, 691), (984, 429, 982, 1296), (979, 1297, 981, 428), (358, 806, 1297, 979), (806, 122, 573, 1297), (570, 1298, 980, 306), (119, 622, 1298, 570), (622, 358, 979, 1298), (754, 1299, 623, 118), (306, 980, 1299, 754), (980, 428, 978, 1299), (975, 1300, 977, 427), (359, 807, 1300, 975), (807, 121, 572, 1300), (569, 1301, 976, 305), (118, 623, 1301, 569), (623, 359, 975, 1301), (753, 1302, 624, 117), (305, 976, 1302, 753), (976, 427, 974, 1302), (971, 1303, 973, 426), (1514, 1540, 1303, 971), (1540, 1492, 507, 1303), (504, 1304, 972, 240), (1491, 1541, 1304, 504), (1541, 1514, 971, 1304), (688, 1305, 625, 116), (240, 972, 1305, 688), (972, 426, 970, 1305), (967, 1306, 969, 425), (361, 809, 1306, 967), (809, 119, 570, 1306), (567, 1307, 968, 303), (116, 625, 1307, 567), (625, 361, 967, 1307), (751, 1308, 626, 115), (303, 968, 1308, 751), (968, 425, 966, 1308), (963, 1309, 965, 424), (362, 810, 1309, 963), (810, 118, 569, 1309), (566, 1310, 964, 302), (115, 626, 1310, 566), (626, 362, 963, 1310), (750, 1311, 627, 114), (302, 964, 1311, 750), (964, 424, 962, 1311), (959, 1312, 961, 423), (1513, 1542, 1312, 959), (1542, 1491, 504, 1312), (501, 1313, 960, 237), (1490, 1543, 1313, 501), (1543, 1513, 959, 1313), (685, 1314, 628, 113), (237, 960, 1314, 685), (960, 423, 958, 1314), (955, 1315, 957, 422), (364, 812, 1315, 955), (812, 116, 567, 1315), (564, 1316, 956, 300), (113, 628, 1316, 564), (628, 364, 955, 1316), (748, 1317, 629, 112), (300, 956, 1317, 748), (956, 422, 954, 1317), (951, 1318, 953, 421), (365, 813, 1318, 951), (813, 115, 566, 1318), (563, 1319, 952, 299), (112, 629, 1319, 563), (629, 365, 951, 1319), (747, 1320, 630, 111), (299, 952, 1320, 747), (952, 421, 950, 1320), (947, 1321, 949, 420), (1512, 1544, 1321, 947), (1544, 1490, 501, 1321), (773, 1322, 948, 325), (1502, 1545, 1322, 773), (1545, 1512, 947, 1322), (589, 1323, 631, 195), (325, 948, 1323, 589), (948, 420, 946, 1323), (943, 1324, 945, 419), (367, 815, 1324, 943), (815, 113, 564, 1324), (774, 1325, 944, 326), (195, 631, 1325, 774), (631, 367, 943, 1325), (590, 1326, 632, 196), (326, 944, 1326, 590), (944, 419, 942, 1326), (939, 1327, 941, 418), (368, 816, 1327, 939), (816, 112, 563, 1327), (775, 1328, 940, 327), (196, 632, 1328, 775), (632, 368, 939, 1328), (591, 1329, 633, 197), (327, 940, 1329, 591), (940, 418, 938, 1329), (935, 1330, 937, 417), (1511, 1546, 1330, 935), (1546, 1489, 498, 1330), (770, 1331, 936, 322), (1501, 1547, 1331, 770), (1547, 1511, 935, 1331), (586, 1332, 634, 189), (322, 936, 1332, 586), (936, 417, 934, 1332), (931, 1333, 933, 416), (370, 818, 1333, 931), (818, 110, 561, 1333), (771, 1334, 932, 323), (189, 634, 1334, 771), (634, 370, 931, 1334), (587, 1335, 635, 190), (323, 932, 1335, 587), (932, 416, 930, 1335), (927, 1336, 929, 415), (371, 819, 1336, 927), (819, 109, 560, 1336), (772, 1337, 928, 324), (190, 635, 1337, 772), (635, 371, 927, 1337), (588, 1338, 636, 191), (324, 928, 1338, 588), (928, 415, 926, 1338), (923, 1339, 925, 414), (1510, 1548, 1339, 923), (1548, 1488, 495, 1339), (492, 1340, 924, 228), (1487, 1549, 1340, 492), (1549, 1510, 923, 1340), (676, 1341, 637, 104), (228, 924, 1341, 676), (924, 414, 922, 1341), (919, 1342, 921, 413), (373, 821, 1342, 919), (821, 107, 558, 1342), (555, 1343, 920, 291), (104, 637, 1343, 555), (637, 373, 919, 1343), (739, 1344, 638, 103), (291, 920, 1344, 739), (920, 413, 918, 1344), (915, 1345, 917, 412), (374, 822, 1345, 915), (822, 106, 557, 1345), (554, 1346, 916, 290), (103, 638, 1346, 554), (638, 374, 915, 1346), (738, 1347, 639, 102), (290, 916, 1347, 738), (916, 412, 914, 1347), (911, 1348, 913, 411), (1509, 1550, 1348, 911), (1550, 1487, 492, 1348), (489, 1349, 912, 225), (1486, 1551, 1349, 489), (1551, 1509, 911, 1349), (673, 1350, 640, 101), (225, 912, 1350, 673), (912, 411, 910, 1350), (907, 1351, 909, 410), (376, 824, 1351, 907), (824, 104, 555, 1351), (552, 1352, 908, 288), (101, 640, 1352, 552), (640, 376, 907, 1352), (736, 1353, 641, 100), (288, 908, 1353, 736), (908, 410, 906, 1353), (903, 1354, 905, 409), (377, 825, 1354, 903), (825, 103, 554, 1354), (551, 1355, 904, 287), (100, 641, 1355, 551), (641, 377, 903, 1355), (735, 1356, 642, 99), (287, 904, 1356, 735), (904, 409, 902, 1356), (899, 1357, 901, 408), (1508, 1552, 1357, 899), (1552, 1486, 489, 1357), (486, 1358, 900, 222), (1485, 1553, 1358, 486), (1553, 1508, 899, 1358), (670, 1359, 643, 98), (222, 900, 1359, 670), (900, 408, 898, 1359), (895, 1360, 897, 407), (379, 827, 1360, 895), (827, 101, 552, 1360), (549, 1361, 896, 285), (98, 643, 1361, 549), (643, 379, 895, 1361), (733, 1362, 644, 97), (285, 896, 1362, 733), (896, 407, 894, 1362), (891, 1363, 893, 406), (380, 828, 1363, 891), (828, 100, 551, 1363), (548, 1364, 892, 284), (97, 644, 1364, 548), (644, 380, 891, 1364), (732, 1365, 645, 96), (284, 892, 1365, 732), (892, 406, 890, 1365), (887, 1366, 889, 405), (1507, 1554, 1366, 887), (1554, 1485, 486, 1366), (483, 1367, 888, 219), (1484, 1555, 1367, 483), (1555, 1507, 887, 1367), (667, 1368, 646, 95), (219, 888, 1368, 667), (888, 405, 886, 1368), (883, 1369, 885, 404), (382, 830, 1369, 883), (830, 98, 549, 1369), (546, 1370, 884, 282), (95, 646, 1370, 546), (646, 382, 883, 1370), (730, 1371, 647, 94), (282, 884, 1371, 730), (884, 404, 882, 1371), (879, 1372, 881, 403), (383, 831, 1372, 879), (831, 97, 548, 1372), (545, 1373, 880, 281), (94, 647, 1373, 545), (647, 383, 879, 1373), (729, 1374, 648, 93), (281, 880, 1374, 729), (880, 403, 878, 1374), (875, 1375, 877, 402), (1506, 1556, 1375, 875), (1556, 1484, 483, 1375), (480, 1376, 876, 216), (1483, 1557, 1376, 480), (1557, 1506, 875, 1376), (664, 1377, 649, 92), (216, 876, 1377, 664), (876, 402, 874, 1377), (871, 1378, 873, 401), (385, 833, 1378, 871), (833, 95, 546, 1378), (543, 1379, 872, 279), (92, 649, 1379, 543), (649, 385, 871, 1379), (727, 1380, 650, 91), (279, 872, 1380, 727), (872, 401, 870, 1380), (867, 1381, 869, 400), (386, 834, 1381, 867), (834, 94, 545, 1381), (542, 1382, 868, 278), (91, 650, 1382, 542), (650, 386, 867, 1382), (726, 1383, 651, 90), (278, 868, 1383, 726), (868, 400, 866, 1383), (863, 1384, 865, 399), (1505, 1558, 1384, 863), (1558, 1483, 480, 1384), (477, 1385, 864, 213), (1482, 1559, 1385, 477), (1559, 1505, 863, 1385), (661, 1386, 652, 89), (213, 864, 1386, 661), (864, 399, 862, 1386), (859, 1387, 861, 398), (388, 836, 1387, 859), (836, 92, 543, 1387), (540, 1388, 860, 276), (89, 652, 1388, 540), (652, 388, 859, 1388), (724, 1389, 653, 88), (276, 860, 1389, 724), (860, 398, 858, 1389), (855, 1390, 857, 397), (389, 837, 1390, 855), (837, 91, 542, 1390), (539, 1391, 856, 275), (88, 653, 1391, 539), (653, 389, 855, 1391), (723, 1392, 654, 87), (275, 856, 1392, 723), (856, 397, 854, 1392), (851, 1393, 853, 396), (1504, 1560, 1393, 851), (1560, 1482, 477, 1393), (719, 1394, 852, 271), (1500, 1561, 1394, 719), (1561, 1504, 851, 1394), (535, 1395, 655, 84), (271, 852, 1395, 535), (852, 396, 850, 1395), (847, 1396, 849, 395), (391, 839, 1396, 847), (839, 89, 540, 1396), (720, 1397, 848, 272), (84, 655, 1397, 720), (655, 391, 847, 1397), (536, 1398, 656, 85), (272, 848, 1398, 536), (848, 395, 846, 1398), (843, 1399, 845, 394), (392, 840, 1399, 843), (840, 88, 539, 1399), (721, 1400, 844, 273), (85, 656, 1400, 721), (656, 392, 843, 1400), (537, 1401, 657, 86), (273, 844, 1401, 537), (844, 394, 842, 1401), (842, 1402, 841, 393), (394, 845, 1402, 842), (845, 275, 723, 1402), (846, 1403, 840, 392), (395, 849, 1403, 846), (849, 276, 724, 1403), (850, 1404, 839, 391), (396, 853, 1404, 850), (853, 213, 661, 1404), (854, 1405, 838, 390), (397, 857, 1405, 854), (857, 278, 726, 1405), (858, 1406, 837, 389), (398, 861, 1406, 858), (861, 279, 727, 1406), (862, 1407, 836, 388), (399, 865, 1407, 862), (865, 216, 664, 1407), (866, 1408, 835, 387), (400, 869, 1408, 866), (869, 281, 729, 1408), (870, 1409, 834, 386), (401, 873, 1409, 870), (873, 282, 730, 1409), (874, 1410, 833, 385), (402, 877, 1410, 874), (877, 219, 667, 1410), (878, 1411, 832, 384), (403, 881, 1411, 878), (881, 284, 732, 1411), (882, 1412, 831, 383), (404, 885, 1412, 882), (885, 285, 733, 1412), (886, 1413, 830, 382), (405, 889, 1413, 886), (889, 222, 670, 1413), (890, 1414, 829, 381), (406, 893, 1414, 890), (893, 287, 735, 1414), (894, 1415, 828, 380), (407, 897, 1415, 894), (897, 288, 736, 1415), (898, 1416, 827, 379), (408, 901, 1416, 898), (901, 225, 673, 1416), (902, 1417, 826, 378), (409, 905, 1417, 902), (905, 290, 738, 1417), (906, 1418, 825, 377), (410, 909, 1418, 906), (909, 291, 739, 1418), (910, 1419, 824, 376), (411, 913, 1419, 910), (913, 228, 676, 1419), (914, 1420, 823, 375), (412, 917, 1420, 914), (917, 293, 741, 1420), (918, 1421, 822, 374), (413, 921, 1421, 918), (921, 294, 742, 1421), (922, 1422, 821, 373), (414, 925, 1422, 922), (925, 231, 679, 1422), (926, 1423, 820, 372), (415, 929, 1423, 926), (929, 296, 744, 1423), (930, 1424, 819, 371), (416, 933, 1424, 930), (933, 297, 745, 1424), (934, 1425, 818, 370), (417, 937, 1425, 934), (937, 234, 682, 1425), (938, 1426, 817, 369), (418, 941, 1426, 938), (941, 299, 747, 1426), (942, 1427, 816, 368), (419, 945, 1427, 942), (945, 300, 748, 1427), (946, 1428, 815, 367), (420, 949, 1428, 946), (949, 237, 685, 1428), (950, 1429, 814, 366), (421, 953, 1429, 950), (953, 302, 750, 1429), (954, 1430, 813, 365), (422, 957, 1430, 954), (957, 303, 751, 1430), (958, 1431, 812, 364), (423, 961, 1431, 958), (961, 240, 688, 1431), (962, 1432, 811, 363), (424, 965, 1432, 962), (965, 305, 753, 1432), (966, 1433, 810, 362), (425, 969, 1433, 966), (969, 306, 754, 1433), (970, 1434, 809, 361), (426, 973, 1434, 970), (973, 243, 691, 1434), (974, 1435, 808, 360), (427, 977, 1435, 974), (977, 308, 756, 1435), (978, 1436, 807, 359), (428, 981, 1436, 978), (981, 309, 757, 1436), (982, 1437, 806, 358), (429, 985, 1437, 982), (985, 246, 694, 1437), (986, 1438, 805, 357), (430, 989, 1438, 986), (989, 311, 759, 1438), (990, 1439, 804, 356), (431, 993, 1439, 990), (993, 312, 760, 1439), (994, 1440, 803, 355), (432, 997, 1440, 994), (997, 249, 697, 1440), (998, 1441, 802, 354), (433, 1001, 1441, 998), (1001, 314, 762, 1441), (1002, 1442, 801, 353), (434, 1005, 1442, 1002), (1005, 315, 763, 1442), (1006, 1443, 800, 352), (435, 1009, 1443, 1006), (1009, 252, 700, 1443), (1010, 1444, 799, 351), (436, 1013, 1444, 1010), (1013, 317, 765, 1444), (1014, 1445, 798, 350), (437, 1017, 1445, 1014), (1017, 318, 766, 1445), (1018, 1446, 797, 349), (438, 1021, 1446, 1018), (1021, 255, 703, 1446), (1022, 1447, 796, 348), (439, 1025, 1447, 1022), (1025, 320, 768, 1447), (1026, 1448, 795, 347), (440, 1029, 1448, 1026), (1029, 321, 769, 1448), (1030, 1449, 794, 346), (441, 1033, 1449, 1030), (1033, 258, 706, 1449), (1034, 1450, 594, 330), (442, 1037, 1450, 1034), (1037, 345, 609, 1450), (1038, 1451, 593, 329), (443, 1041, 1451, 1038), (1041, 344, 608, 1451), (1042, 1452, 592, 328), (444, 1045, 1452, 1042), (1045, 343, 607, 1452), (1046, 1453, 790, 342), (445, 1049, 1453, 1046), (1049, 324, 588, 1453), (1050, 1454, 789, 341), (446, 1053, 1454, 1050), (1053, 323, 587, 1454), (1054, 1455, 788, 340), (447, 1057, 1455, 1054), (1057, 322, 586, 1455), (1058, 1456, 787, 339), (448, 1061, 1456, 1058), (1061, 327, 591, 1456), (1062, 1457, 786, 338), (449, 1065, 1457, 1062), (1065, 326, 590, 1457), (1066, 1458, 785, 337), (450, 1069, 1458, 1066), (1069, 325, 589, 1458), (1070, 1459, 597, 333), (451, 1073, 1459, 1070), (1073, 336, 600, 1459), (1074, 1460, 596, 332), (452, 1077, 1460, 1074), (1077, 335, 599, 1460), (1078, 1461, 595, 331), (453, 1081, 1461, 1078), (1081, 334, 598, 1461), (1082, 1462, 530, 266), (454, 1085, 1462, 1082), (1522, 270, 718, 1562), (1568, 1625, 684, 236), (455, 1089, 1463, 1086), (1089, 264, 528, 1463), (1569, 1626, 681, 233), (456, 1093, 1464, 1090), (1093, 261, 525, 1464), (1094, 1465, 529, 265), (457, 1097, 1465, 1094), (1603, 267, 531, 1627), (1570, 1628, 705, 257), (458, 1101, 1466, 1098), (1101, 319, 767, 1466), (1571, 1629, 702, 254), (459, 1105, 1467, 1102), (1105, 316, 764, 1467), (1572, 1630, 699, 251), (460, 1109, 1468, 1106), (1109, 313, 761, 1468), (1573, 1631, 696, 248), (461, 1113, 1469, 1110), (1113, 310, 758, 1469), (1574, 1632, 693, 245), (462, 1117, 1470, 1114), (1117, 307, 755, 1470), (1575, 1633, 690, 242), (463, 1121, 1471, 1118), (1121, 304, 752, 1471), (1576, 1634, 687, 239), (464, 1125, 1472, 1122), (1125, 301, 749, 1472), (1577, 1635, 711, 263), (465, 1129, 1473, 1126), (1129, 298, 746, 1473), (1578, 1636, 708, 260), (466, 1133, 1474, 1130), (1133, 295, 743, 1474), (1579, 1637, 678, 230), (467, 1137, 1475, 1134), (1137, 292, 740, 1475), (1580, 1638, 675, 227), (468, 1141, 1476, 1138), (1141, 289, 737, 1476), (1581, 1639, 672, 224), (469, 1145, 1477, 1142), (1145, 286, 734, 1477), (1582, 1640, 669, 221), (470, 1149, 1478, 1146), (1149, 283, 731, 1478), (1583, 1641, 666, 218), (471, 1153, 1479, 1150), (1153, 280, 728, 1479), (1584, 1642, 663, 215), (472, 1157, 1480, 1154), (1157, 277, 725, 1480), (1585, 1643, 659, 211), (473, 1161, 1481, 1158), (1161, 274, 722, 1481), (1085, 1522, 1562, 1462), (658, 210, 1504, 1561), (0, 658, 1561, 1500), (474, 2, 1482, 1560), (210, 474, 1560, 1504), (662, 214, 1505, 1559), (2, 662, 1559, 1482), (478, 4, 1483, 1558), (214, 478, 1558, 1505), (665, 217, 1506, 1557), (4, 665, 1557, 1483), (481, 6, 1484, 1556), (217, 481, 1556, 1506), (668, 220, 1507, 1555), (6, 668, 1555, 1484), (484, 8, 1485, 1554), (220, 484, 1554, 1507), (671, 223, 1508, 1553), (8, 671, 1553, 1485), (487, 10, 1486, 1552), (223, 487, 1552, 1508), (674, 226, 1509, 1551), (10, 674, 1551, 1486), (490, 12, 1487, 1550), (226, 490, 1550, 1509), (677, 229, 1510, 1549), (12, 677, 1549, 1487), (493, 14, 1488, 1548), (229, 493, 1548, 1510), (680, 232, 1511, 1547), (68, 680, 1547, 1501), (496, 16, 1489, 1546), (232, 496, 1546, 1511), (683, 235, 1512, 1545), (72, 683, 1545, 1502), (499, 18, 1490, 1544), (235, 499, 1544, 1512), (686, 238, 1513, 1543), (18, 686, 1543, 1490), (502, 20, 1491, 1542), (238, 502, 1542, 1513), (689, 241, 1514, 1541), (20, 689, 1541, 1491), (505, 22, 1492, 1540), (241, 505, 1540, 1514), (692, 244, 1515, 1539), (22, 692, 1539, 1492), (508, 24, 1493, 1538), (244, 508, 1538, 1515), (695, 247, 1516, 1537), (24, 695, 1537, 1493), (511, 26, 1494, 1536), (247, 511, 1536, 1516), (698, 250, 1517, 1535), (26, 698, 1535, 1494), (514, 28, 1495, 1534), (250, 514, 1534, 1517), (701, 253, 1518, 1533), (28, 701, 1533, 1495), (517, 30, 1496, 1532), (253, 517, 1532, 1518), (704, 256, 1519, 1531), (30, 704, 1531, 1496), (520, 32, 1497, 1530), (256, 520, 1530, 1519), (268, 1499, 1529, 716), (716, 1529, 1503, 76), (0, 1500, 1528, 532), (532, 1528, 1499, 268), (707, 259, 1520, 1527), (14, 707, 1527, 1488), (523, 68, 1501, 1526), (259, 523, 1526, 1520), (710, 262, 1521, 1525), (16, 710, 1525, 1489), (526, 72, 1502, 1524), (262, 526, 1524, 1521), (522, 1497, 1523, 1219), (1219, 1523, 1522, 1085), (1462, 1562, 1498, 530), (1158, 1481, 1643, 1585), (1154, 1480, 1642, 1584), (1150, 1479, 1641, 1583), (1146, 1478, 1640, 1582), (1142, 1477, 1639, 1581), (1138, 1476, 1638, 1580), (1134, 1475, 1637, 1579), (1130, 1474, 1636, 1578), (1126, 1473, 1635, 1577), (1122, 1472, 1634, 1576), (1118, 1471, 1633, 1575), (1114, 1470, 1632, 1574), (1110, 1469, 1631, 1573), (1106, 1468, 1630, 1572), (1102, 1467, 1629, 1571), (1098, 1466, 1628, 1570), (1097, 1603, 1627, 1465), (1090, 1464, 1626, 1569), (1086, 1463, 1625, 1568), (269, 1567, 1624, 533), (533, 1624, 1602, 79), (33, 1601, 1623, 717), (717, 1623, 1567, 269), (743, 1218, 1622, 1593), (740, 1215, 1621, 1592), (476, 1563, 1620, 1210), (764, 1209, 1619, 1600), (761, 1206, 1618, 1599), (758, 1203, 1617, 1598), (755, 1200, 1616, 1597), (752, 1197, 1615, 1596), (749, 1194, 1614, 1595), (746, 1191, 1613, 1594), (528, 1188, 1612, 1565), (525, 1185, 1611, 1564), (737, 1182, 1610, 1591), (734, 1179, 1609, 1590), (731, 1176, 1608, 1589), (728, 1173, 1607, 1588), (725, 1170, 1606, 1587), (722, 1167, 1605, 1586), (476, 1164, 1604, 1563), (1164, 1158, 1585, 1604), (1167, 1154, 1584, 1605), (1170, 1150, 1583, 1606), (1173, 1146, 1582, 1607), (1176, 1142, 1581, 1608), (1179, 1138, 1580, 1609), (1182, 1134, 1579, 1610), (1185, 1130, 1578, 1611), (1188, 1126, 1577, 1612), (1191, 1122, 1576, 1613), (1194, 1118, 1575, 1614), (1197, 1114, 1574, 1615), (1200, 1110, 1573, 1616), (1203, 1106, 1572, 1617), (1206, 1102, 1571, 1618), (1209, 1098, 1570, 1619), (1210, 1620, 1603, 1097), (1215, 1090, 1569, 1621), (1218, 1086, 1568, 1622), (1463, 528, 1565, 1625), (1464, 525, 1564, 1626), (1465, 1627, 1566, 529), (1466, 767, 1601, 1628), (1467, 764, 1600, 1629), (1468, 761, 1599, 1630), (1469, 758, 1598, 1631), (1470, 755, 1597, 1632), (1471, 752, 1596, 1633), (1472, 749, 1595, 1634), (1473, 746, 1594, 1635), (1474, 743, 1593, 1636), (1475, 740, 1592, 1637), (1476, 737, 1591, 1638), (1477, 734, 1590, 1639), (1478, 731, 1589, 1640), (1479, 728, 1588, 1641), (1480, 725, 1587, 1642), (1481, 722, 1586, 1643)])
me_cylinder.use_remesh_preserve_volume = False
me_cylinder.use_remesh_preserve_attributes = False
me_cylinder.use_mirror_vertex_groups = False
me_cylinder.update()

# ---- objects
ob_cylinder = bpy.data.objects.new('Cylinder', me_cylinder)

# ---- transforms, parenting, visibility, modifiers, constraints
ob_cylinder.location = (0.5263, 0.009725, 0.4743)
ob_cylinder.rotation_euler = (-0.0, 1.571, 0.0)
ob_cylinder.lineart.crease_threshold = 0.0

# ---- collection membership
col_collection_1.objects.link(ob_cylinder)

# ---- scene / render settings (as saved in the file)
scene.frame_start = 1; scene.frame_end = 250; scene.frame_set(1)
scene.render.engine = 'BLENDER_EEVEE_NEXT'
scene.render.resolution_percentage = 50
scene.render.dither_intensity = 0.0
scene.cycles.use_denoising = False
scene.cycles.samples = 128
scene.cycles.sampling_pattern = 'TABULATED_SOBOL'
scene.cycles.use_adaptive_sampling = False
scene.cycles.use_light_tree = False
scene.cycles.blur_glossy = 0.0
scene.cycles.sample_clamp_indirect = 0.0
scene.view_settings.view_transform = 'Standard'
bpy.context.view_layer.update()

# ---- added for rendering (the .blend has no active camera and no usable light): camera, sun
cam_auto = bpy.data.cameras.new('AutoCamera')
cam_auto.lens = 50.0
cam_auto.sensor_width = 36.0
cam_auto.clip_end = 1000.0
ob_auto_camera = bpy.data.objects.new('AutoCamera', cam_auto)
scene.collection.objects.link(ob_auto_camera)
ob_auto_camera.location = (3.90376, -4.57367, 3.20425)
ob_auto_camera.rotation_euler = (1.09748, -7.21219e-08, 0.694738)
scene.camera = ob_auto_camera
light_auto_sun = bpy.data.lights.new('AutoSun', 'SUN')
light_auto_sun.energy = 3.0
light_auto_sun.angle = 0.0523599
ob_auto_sun = bpy.data.objects.new('AutoSun', light_auto_sun)
scene.collection.objects.link(ob_auto_sun)
ob_auto_sun.rotation_euler = (0.872665, 0.174533, 0.523599)
bpy.context.view_layer.update()
